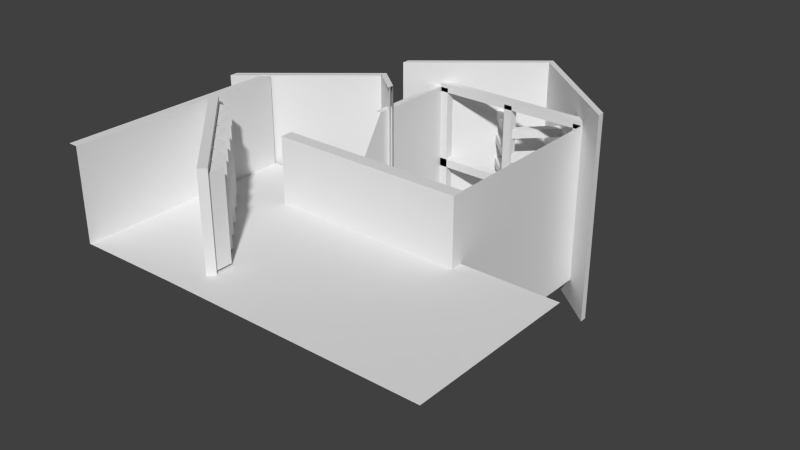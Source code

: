 # Source: house_party.blend  (saved by Blender 2.68.0; exported with 4.5.12 LTS)
import bpy
from mathutils import Matrix  # noqa: F401  (used for matrix-valued properties, if any)

bpy.ops.wm.read_factory_settings(use_empty=True)
scene = bpy.context.scene
scene.name = 'Scene'

# ---- collections
col_collection_1 = bpy.data.collections.new('Collection 1'); scene.collection.children.link(col_collection_1)
col_collection_2 = bpy.data.collections.new('Collection 2'); scene.collection.children.link(col_collection_2)
col_collection_2.hide_render = True
col_collection_2.hide_viewport = True

# ---- world
world_world = bpy.data.worlds.new('World'); scene.world = world_world
world_world.color = (0.05088, 0.05088, 0.05088)
world_world.use_sun_shadow = False
world_world.sun_shadow_jitter_overblur = 0.0
world_world.cycles.sampling_method = 'MANUAL'
world_world.cycles.sample_map_resolution = 256

# ---- meshes
me_circle = bpy.data.meshes.new('Circle')
me_circle.from_pydata([(2.565e-08, 0.7878, 3.576e-08), (-0.1537, 0.7727, 3.576e-08), (-0.3015, 0.7279, 3.576e-08), (-0.4377, 0.6551, 3.576e-08), (-0.5571, 0.5571, 3.576e-08), (-0.6551, 0.4377, 3.576e-08), (-0.7279, 0.3015, 3.576e-08), (-0.7727, 0.1537, 3.576e-08), (-0.7878, 8.723e-08, 3.576e-08), (-0.7727, -0.1537, 3.576e-08), (-0.7279, -0.3015, 3.576e-08), (-0.6551, -0.4377, 3.576e-08), (-0.5571, -0.5571, 3.576e-08), (-0.4377, -0.6551, 3.576e-08), (-0.3015, -0.7279, 3.576e-08), (-0.1537, -0.7727, 3.576e-08), (1.806e-07, -0.7878, 3.576e-08), (0.1537, -0.7727, 3.576e-08), (0.3015, -0.7279, 3.576e-08), (0.4377, -0.6551, 3.576e-08), (0.5571, -0.5571, 3.576e-08), (0.6551, -0.4377, 3.576e-08), (0.7279, -0.3015, 3.576e-08), (0.7727, -0.1537, 3.576e-08), (0.7878, 8.549e-07, 3.576e-08), (0.7727, 0.1537, 3.576e-08), (0.7279, 0.3015, 3.576e-08), (0.6551, 0.4377, 3.576e-08), (0.5571, 0.5571, 3.576e-08), (0.4377, 0.6551, 3.576e-08), (0.3015, 0.7279, 3.576e-08), (0.1537, 0.7727, 3.576e-08), (0.0, 1.0, 0.0), (-0.1951, 0.9808, 0.0), (-0.3827, 0.9239, 0.0), (-0.5556, 0.8315, 0.0), (-0.7071, 0.7071, 0.0), (-0.8315, 0.5556, 0.0), (-0.9239, 0.3827, 0.0), (-0.9808, 0.1951, 0.0), (-1.0, 7.55e-08, 0.0), (-0.9808, -0.1951, 0.0), (-0.9239, -0.3827, 0.0), (-0.8315, -0.5556, 0.0), (-0.7071, -0.7071, 0.0), (-0.5556, -0.8315, 0.0), (-0.3827, -0.9239, 0.0), (-0.1951, -0.9808, 0.0), (3.258e-07, -1.0, 0.0), (0.1951, -0.9808, 0.0), (0.3827, -0.9239, 0.0), (0.5556, -0.8315, 0.0), (0.7071, -0.7071, 0.0), (0.8315, -0.5556, 0.0), (0.9239, -0.3827, 0.0), (0.9808, -0.1951, 0.0), (1.0, 9.656e-07, 0.0), (0.9808, 0.1951, 0.0), (0.9239, 0.3827, 0.0), (0.8315, 0.5556, 0.0), (0.7071, 0.7071, 0.0), (0.5556, 0.8315, 0.0), (0.3827, 0.9239, 0.0), (0.1951, 0.9808, 0.0), (2.629e-08, 0.7878, -1.699e-15), (-0.1537, 0.7727, -1.742e-15), (-0.3015, 0.7279, -1.718e-15), (-0.4377, 0.6551, -1.628e-15), (-0.5571, 0.5571, -1.476e-15), (-0.6551, 0.4377, -1.267e-15), (-0.7279, 0.3015, -1.009e-15), (-0.7727, 0.1537, -7.121e-16), (-0.7878, 1.071e-07, -3.881e-16), (-0.7727, -0.1537, -4.915e-17), (-0.7279, -0.3015, 2.917e-16), (-0.6551, -0.4377, 6.213e-16), (-0.5571, -0.5571, 9.27e-16), (-0.4377, -0.6551, 1.197e-15), (-0.3015, -0.7279, 1.421e-15), (-0.1537, -0.7727, 1.591e-15), (1.8e-07, -0.7878, 1.699e-15), (0.1537, -0.7727, 1.742e-15), (0.3015, -0.7279, 1.718e-15), (0.4377, -0.6551, 1.628e-15), (0.5571, -0.5571, 1.476e-15), (0.6551, -0.4377, 1.267e-15), (0.7279, -0.3015, 1.009e-15), (0.7727, -0.1537, 7.121e-16), (0.7878, 8.34e-07, 3.881e-16), (0.7727, 0.1537, 4.915e-17), (0.7279, 0.3015, -2.917e-16), (0.6551, 0.4377, -6.213e-16), (0.5571, 0.5571, -9.27e-16), (0.4377, 0.6551, -1.197e-15), (0.3015, 0.7279, -1.421e-15), (0.1537, 0.7727, -1.591e-15)], [], [(1, 31, 0), (1, 30, 31), (2, 30, 1), (2, 29, 30), (3, 29, 2), (3, 28, 29), (4, 28, 3), (4, 26, 28), (25, 4, 6), (6, 4, 5), (28, 26, 27), (26, 4, 25), (7, 25, 6), (7, 23, 25), (8, 23, 7), (25, 23, 24), (9, 23, 8), (9, 22, 23), (10, 22, 9), (10, 21, 22), (11, 21, 10), (11, 20, 21), (12, 20, 11), (12, 18, 20), (16, 12, 15), (14, 12, 13), (15, 12, 14), (18, 12, 17), (20, 18, 19), (17, 12, 16), (52, 53, 85, 84), (49, 50, 82, 81), (46, 47, 79, 78), (43, 44, 76, 75), (40, 41, 73, 72), (37, 38, 70, 69), (34, 35, 67, 66), (63, 32, 64, 95), (60, 61, 93, 92), (57, 58, 90, 89), (54, 55, 87, 86), (51, 52, 84, 83), (48, 49, 81, 80), (45, 46, 78, 77), (42, 43, 75, 74), (39, 40, 72, 71), (36, 37, 69, 68), (33, 34, 66, 65), (62, 63, 95, 94), (59, 60, 92, 91), (56, 57, 89, 88), (53, 54, 86, 85), (50, 51, 83, 82), (47, 48, 80, 79), (44, 45, 77, 76), (41, 42, 74, 73), (38, 39, 71, 70), (35, 36, 68, 67), (32, 33, 65, 64), (61, 62, 94, 93), (58, 59, 91, 90), (55, 56, 88, 87)])
_ca = me_circle.color_attributes.new('Col', 'BYTE_COLOR', 'CORNER')
_ca.data.foreach_set('color', [0.2918, 0.05286, 0.2195, 1.0, 0.2918, 0.05127, 0.2195, 1.0, 0.2918, 0.05127, 0.2195, 1.0, 0.2918, 0.05286, 0.2195, 1.0, 0.2918, 0.05127, 0.2195, 1.0, 0.2918, 0.05127, 0.2195, 1.0, 0.2918, 0.05127, 0.2195, 1.0, 0.2918, 0.05127, 0.2195, 1.0, 0.2918, 0.05286, 0.2195, 1.0, 0.2918, 0.05127, 0.2195, 1.0, 0.2918, 0.05127, 0.2195, 1.0, 0.2918, 0.05127, 0.2195, 1.0, 0.2918, 0.05127, 0.2195, 1.0, 0.2918, 0.05127, 0.2195, 1.0, 0.2918, 0.05127, 0.2195, 1.0, 0.2918, 0.05127, 0.2195, 1.0, 0.2918, 0.05127, 0.2195, 1.0, 0.2918, 0.05127, 0.2195, 1.0, 0.305, 0.06848, 0.2346, 1.0, 0.2918, 0.05127, 0.2195, 1.0, 0.2918, 0.05127, 0.2195, 1.0, 0.305, 0.06848, 0.2346, 1.0, 0.2918, 0.05127, 0.2195, 1.0, 0.2918, 0.05127, 0.2195, 1.0, 0.2918, 0.05127, 0.2195, 1.0, 0.305, 0.06848, 0.2346, 1.0, 0.2961, 0.06663, 0.2346, 1.0, 0.2961, 0.06663, 0.2346, 1.0, 0.305, 0.06848, 0.2346, 1.0, 0.3325, 0.0865, 0.2664, 1.0, 0.2918, 0.05127, 0.2195, 1.0, 0.2918, 0.05127, 0.2195, 1.0, 0.2918, 0.05127, 0.2195, 1.0, 0.2918, 0.05127, 0.2195, 1.0, 0.305, 0.06848, 0.2346, 1.0, 0.2918, 0.05127, 0.2195, 1.0, 0.2918, 0.06125, 0.2195, 1.0, 0.2918, 0.05127, 0.2195, 1.0, 0.2961, 0.06663, 0.2346, 1.0, 0.2918, 0.06125, 0.2195, 1.0, 0.3005, 0.05951, 0.2307, 1.0, 0.2918, 0.05127, 0.2195, 1.0, 0.3095, 0.05951, 0.2346, 1.0, 0.3005, 0.05951, 0.2307, 1.0, 0.2918, 0.06125, 0.2195, 1.0, 0.2918, 0.05127, 0.2195, 1.0, 0.3005, 0.05951, 0.2307, 1.0, 0.3005, 0.05781, 0.227, 1.0, 0.2918, 0.05286, 0.2195, 1.0, 0.3005, 0.05951, 0.2307, 1.0, 0.3095, 0.05951, 0.2346, 1.0, 0.2918, 0.05286, 0.2195, 1.0, 0.3005, 0.05781, 0.2346, 1.0, 0.3005, 0.05951, 0.2307, 1.0, 0.2918, 0.05127, 0.2195, 1.0, 0.3005, 0.05781, 0.2346, 1.0, 0.2918, 0.05286, 0.2195, 1.0, 0.2918, 0.05127, 0.2195, 1.0, 0.305, 0.0648, 0.2307, 1.0, 0.3005, 0.05781, 0.2346, 1.0, 0.2918, 0.05127, 0.2195, 1.0, 0.305, 0.0648, 0.2307, 1.0, 0.2918, 0.05127, 0.2195, 1.0, 0.2918, 0.05127, 0.2195, 1.0, 0.2961, 0.05781, 0.227, 1.0, 0.305, 0.0648, 0.2307, 1.0, 0.2918, 0.05127, 0.2195, 1.0, 0.2961, 0.05781, 0.227, 1.0, 0.2918, 0.05127, 0.2195, 1.0, 0.2918, 0.05127, 0.2195, 1.0, 0.3005, 0.05613, 0.227, 1.0, 0.2961, 0.05781, 0.227, 1.0, 0.2918, 0.05127, 0.2195, 1.0, 0.2918, 0.05127, 0.2195, 1.0, 0.2918, 0.05286, 0.2195, 1.0, 0.2918, 0.05127, 0.2195, 1.0, 0.2918, 0.05127, 0.2195, 1.0, 0.2918, 0.05127, 0.2195, 1.0, 0.2918, 0.05286, 0.2195, 1.0, 0.2918, 0.05127, 0.2195, 1.0, 0.2918, 0.05127, 0.2195, 1.0, 0.3005, 0.05613, 0.227, 1.0, 0.2918, 0.05127, 0.2195, 1.0, 0.2918, 0.05127, 0.2195, 1.0, 0.2961, 0.05781, 0.227, 1.0, 0.3005, 0.05613, 0.227, 1.0, 0.3095, 0.06663, 0.2346, 1.0, 0.2918, 0.05127, 0.2195, 1.0, 0.2918, 0.05127, 0.2195, 1.0, 0.2918, 0.05127, 0.2195, 1.0, 0.147, 0.2346, 0.1022, 1.0, 0.147, 0.2346, 0.1022, 1.0, 0.147, 0.2346, 0.1022, 1.0, 0.147, 0.2346, 0.1022, 1.0, 0.147, 0.2346, 0.1022, 1.0, 0.147, 0.2346, 0.1022, 1.0, 0.147, 0.2346, 0.1022, 1.0, 0.147, 0.2346, 0.1022, 1.0, 0.147, 0.2307, 0.1022, 1.0, 0.15, 0.2232, 0.1022, 1.0, 0.147, 0.2346, 0.1022, 1.0, 0.147, 0.2346, 0.1022, 1.0, 0.147, 0.2346, 0.1022, 1.0, 0.147, 0.2307, 0.1022, 1.0, 0.147, 0.2346, 0.1022, 1.0, 0.147, 0.2346, 0.1022, 1.0, 0.147, 0.2346, 0.1022, 1.0, 0.147, 0.2346, 0.1022, 1.0, 0.147, 0.2346, 0.1022, 1.0, 0.147, 0.2346, 0.1022, 1.0, 0.147, 0.2346, 0.1022, 1.0, 0.147, 0.2346, 0.1022, 1.0, 0.147, 0.2346, 0.1022, 1.0, 0.147, 0.2346, 0.1022, 1.0, 0.147, 0.2346, 0.1022, 1.0, 0.147, 0.2307, 0.1022, 1.0, 0.147, 0.2346, 0.1022, 1.0, 0.147, 0.2346, 0.1022, 1.0, 0.147, 0.2307, 0.1022, 1.0, 0.1529, 0.227, 0.107, 1.0, 0.147, 0.2346, 0.1022, 1.0, 0.147, 0.2346, 0.1022, 1.0, 0.147, 0.2346, 0.1022, 1.0, 0.147, 0.2346, 0.1022, 1.0, 0.147, 0.2346, 0.1022, 1.0, 0.147, 0.2346, 0.1022, 1.0, 0.147, 0.2346, 0.1022, 1.0, 0.147, 0.2346, 0.1022, 1.0, 0.147, 0.2346, 0.1022, 1.0, 0.147, 0.2346, 0.1022, 1.0, 0.147, 0.2346, 0.1022, 1.0, 0.147, 0.2346, 0.1022, 1.0, 0.147, 0.2346, 0.1022, 1.0, 0.147, 0.2346, 0.1022, 1.0, 0.147, 0.2346, 0.1022, 1.0, 0.147, 0.2346, 0.1022, 1.0, 0.147, 0.2346, 0.1022, 1.0, 0.147, 0.2346, 0.1022, 1.0, 0.15, 0.2307, 0.1046, 1.0, 0.147, 0.2346, 0.1022, 1.0, 0.147, 0.2346, 0.1022, 1.0, 0.147, 0.2346, 0.1022, 1.0, 0.147, 0.2307, 0.1022, 1.0, 0.147, 0.2307, 0.1022, 1.0, 0.147, 0.2346, 0.1022, 1.0, 0.147, 0.2346, 0.1022, 1.0, 0.147, 0.2346, 0.1022, 1.0, 0.147, 0.2346, 0.1022, 1.0, 0.147, 0.2346, 0.1022, 1.0, 0.147, 0.2346, 0.1022, 1.0, 0.147, 0.2346, 0.1022, 1.0, 0.147, 0.2346, 0.1022, 1.0, 0.147, 0.2346, 0.1022, 1.0, 0.147, 0.2346, 0.1022, 1.0, 0.147, 0.2346, 0.1022, 1.0, 0.147, 0.2346, 0.1022, 1.0, 0.147, 0.2346, 0.1022, 1.0, 0.147, 0.2346, 0.1022, 1.0, 0.147, 0.2346, 0.1022, 1.0, 0.147, 0.2346, 0.1022, 1.0, 0.147, 0.2346, 0.1022, 1.0, 0.147, 0.2346, 0.1022, 1.0, 0.147, 0.2307, 0.1022, 1.0, 0.147, 0.2307, 0.1022, 1.0, 0.147, 0.2346, 0.1022, 1.0, 0.147, 0.2346, 0.1022, 1.0, 0.147, 0.2346, 0.1022, 1.0, 0.147, 0.2346, 0.1022, 1.0, 0.147, 0.2346, 0.1022, 1.0, 0.147, 0.2346, 0.1022, 1.0, 0.147, 0.2346, 0.1022, 1.0, 0.147, 0.2346, 0.1022, 1.0, 0.147, 0.2346, 0.1022, 1.0, 0.147, 0.2346, 0.1022, 1.0, 0.147, 0.2346, 0.1022, 1.0, 0.147, 0.2346, 0.1022, 1.0, 0.147, 0.2346, 0.1022, 1.0, 0.147, 0.2346, 0.1022, 1.0, 0.147, 0.2346, 0.1022, 1.0, 0.147, 0.2346, 0.1022, 1.0, 0.147, 0.2346, 0.1022, 1.0, 0.147, 0.2346, 0.1022, 1.0, 0.15, 0.2232, 0.1022, 1.0, 0.15, 0.2307, 0.1046, 1.0, 0.147, 0.2346, 0.1022, 1.0, 0.147, 0.2346, 0.1022, 1.0, 0.147, 0.2307, 0.1022, 1.0, 0.147, 0.2307, 0.1022, 1.0, 0.147, 0.2346, 0.1022, 1.0, 0.147, 0.2346, 0.1022, 1.0, 0.147, 0.2346, 0.1022, 1.0, 0.147, 0.2346, 0.1022, 1.0, 0.147, 0.2346, 0.1022, 1.0, 0.147, 0.2346, 0.1022, 1.0, 0.147, 0.2346, 0.1022, 1.0, 0.147, 0.2346, 0.1022, 1.0, 0.147, 0.2346, 0.1022, 1.0, 0.147, 0.2346, 0.1022, 1.0, 0.147, 0.2307, 0.1022, 1.0, 0.147, 0.2346, 0.1022, 1.0, 0.147, 0.2346, 0.1022, 1.0, 0.147, 0.2346, 0.1022, 1.0, 0.1529, 0.227, 0.107, 1.0, 0.147, 0.2346, 0.1022, 1.0, 0.147, 0.2346, 0.1022, 1.0, 0.147, 0.2346, 0.1022, 1.0, 0.147, 0.2346, 0.1022, 1.0, 0.147, 0.2307, 0.1022, 1.0, 0.147, 0.2346, 0.1022, 1.0, 0.147, 0.2346, 0.1022, 1.0, 0.147, 0.2346, 0.1022, 1.0, 0.147, 0.2346, 0.1022, 1.0, 0.147, 0.2346, 0.1022, 1.0, 0.147, 0.2346, 0.1022, 1.0, 0.147, 0.2346, 0.1022, 1.0, 0.147, 0.2346, 0.1022, 1.0, 0.147, 0.2346, 0.1022, 1.0, 0.147, 0.2346, 0.1022, 1.0])
me_circle.use_remesh_preserve_volume = False
me_circle.use_remesh_preserve_attributes = False
me_circle.use_mirror_vertex_groups = False
me_circle.update()
me_cube_015 = bpy.data.meshes.new('Cube.015')
me_cube_015.from_pydata([(0.4037, -0.9233, -1.006), (0.4037, -0.2652, -1.006), (0.8281, -0.2652, -1.006), (0.8281, -0.9233, -1.006), (0.4037, -0.9233, -0.9527), (0.4037, -0.2652, -0.9527), (0.8281, -0.2652, -0.9527), (0.8281, -0.9233, -0.9527), (-0.7542, -2.396, 0.2073), (-0.7542, -2.212, 0.2073), (-0.9695, -2.212, 0.2073), (-0.7542, -2.396, 1.273), (-0.7542, -2.212, 1.273), (-0.9695, -2.212, 1.273), (-0.7542, -2.396, 0.2073), (-0.7542, -2.212, 0.2073), (-0.7542, -2.396, 1.273), (-0.7542, -2.212, 1.273), (-0.9818, -2.202, 0.2073), (-0.9818, -2.018, 0.2073), (-1.197, -2.018, 0.2073), (-0.9818, -2.202, 1.273), (-0.9818, -2.018, 1.273), (-1.197, -2.018, 1.273), (-0.9818, -2.202, 0.2073), (-0.9818, -2.018, 0.2073), (-0.9818, -2.202, 1.273), (-0.9818, -2.018, 1.273), (-1.206, -2.014, 0.2073), (-1.206, -1.83, 0.2073), (-1.421, -1.83, 0.2073), (-1.206, -2.014, 1.273), (-1.206, -1.83, 1.273), (-1.421, -1.83, 1.273), (-1.206, -2.014, 0.2073), (-1.206, -1.83, 0.2073), (-1.206, -2.014, 1.273), (-1.206, -1.83, 1.273), (-1.426, -1.819, 0.2073), (-1.426, -1.635, 0.2073), (-1.642, -1.635, 0.2073), (-1.426, -1.819, 1.273), (-1.426, -1.635, 1.273), (-1.642, -1.635, 1.273), (-1.426, -1.819, 0.2073), (-1.426, -1.635, 0.2073), (-1.426, -1.819, 1.273), (-1.426, -1.635, 1.273), (-1.669, -1.612, 0.2073), (-1.669, -1.428, 0.2073), (-1.884, -1.428, 0.2073), (-1.669, -1.612, 1.273), (-1.669, -1.428, 1.273), (-1.884, -1.428, 1.273), (-1.669, -1.612, 0.2073), (-1.669, -1.428, 0.2073), (-1.669, -1.612, 1.273), (-1.669, -1.428, 1.273), (-1.894, -1.43, 0.2073), (-1.894, -1.246, 0.2073), (-2.109, -1.246, 0.2073), (-1.894, -1.43, 1.273), (-1.894, -1.246, 1.273), (-2.109, -1.246, 1.273), (-1.894, -1.43, 0.2073), (-1.894, -1.246, 0.2073), (-1.894, -1.43, 1.273), (-1.894, -1.246, 1.273), (-1.363, 0.7394, -1.301), (1.363, 0.7394, -1.301), (-1.363, 0.7394, 1.301), (1.363, 0.7394, 1.301), (0.0, 1.7, 1.301), (0.0, 1.7, -1.301), (-1.363, 0.8173, -1.301), (1.363, 0.8173, -1.301), (-1.363, 0.8173, 1.301), (1.363, 0.8173, 1.301), (0.0, 1.778, 1.301), (0.0, 1.778, -1.301), (-0.2319, 1.537, -1.301), (-0.2319, 1.537, 1.301), (-0.2319, 1.615, -1.301), (-0.2319, 1.615, 1.301), (0.3391, 1.461, 1.301), (0.3391, 1.461, -1.301), (0.3391, 1.539, 1.301), (0.3391, 1.539, -1.301), (-1.0, -0.9107, -1.0), (-1.0, 1.089, -1.0), (1.0, 1.089, -1.0), (1.0, -0.9107, -1.0), (-1.0, -0.9107, 1.0), (-0.9904, -0.7499, 0.182), (1.0, 1.089, 1.0), (1.0, -0.9107, 1.0), (-1.363, 0.7394, -1.301), (1.363, 0.7394, -1.301), (-1.363, 0.7394, 1.301), (1.363, 0.7394, 1.301), (0.0, 1.7, 1.301), (0.0, 1.7, -1.301), (-0.05458, 0.9822, -0.9946), (-0.05458, 1.071, -0.9946), (0.05001, 1.071, -0.9946), (0.05001, 0.9822, -0.9946), (-0.05458, 0.9822, 0.9946), (-0.05458, 1.071, 0.9946), (0.05001, 1.071, 0.9946), (0.05001, 0.9822, 0.9946), (-0.9959, 0.9822, -0.9946), (-0.9959, 1.071, -0.9946), (-0.8913, 1.071, -0.9946), (-0.8913, 0.9822, -0.9946), (-0.9959, 0.9822, 0.9946), (-0.9959, 1.071, 0.9946), (-0.8913, 1.071, 0.9946), (-0.8913, 0.9822, 0.9946), (0.8867, 0.9822, -0.9946), (0.8867, 1.071, -0.9946), (0.9913, 1.071, -0.9946), (0.9913, 0.9822, -0.9946), (0.8867, 0.9822, 0.9946), (0.8867, 1.071, 0.9946), (0.9913, 1.071, 0.9946), (0.9913, 0.9822, 0.9946), (0.4791, 1.376, -0.05229), (0.4051, 1.439, -0.05229), (0.4051, 1.439, 0.05229), (0.4791, 1.376, 0.05229), (0.05302, 1.012, -0.05229), (-0.02093, 1.075, -0.05229), (-0.02093, 1.075, 0.05229), (0.05302, 1.012, 0.05229), (-0.4784, 1.376, -0.05229), (-0.4045, 1.439, -0.05229), (-0.4045, 1.439, 0.05229), (-0.4784, 1.376, 0.05229), (-0.05237, 1.012, -0.05229), (0.02158, 1.075, -0.05229), (0.02158, 1.075, 0.05229), (-0.05237, 1.012, 0.05229), (0.4791, 1.376, 0.2615), (0.4051, 1.439, 0.2615), (0.4051, 1.439, 0.3661), (0.4791, 1.376, 0.3661), (0.05302, 1.012, 0.2615), (-0.02093, 1.075, 0.2615), (-0.02093, 1.075, 0.3661), (0.05302, 1.012, 0.3661), (-0.4784, 1.376, 0.2615), (-0.4045, 1.439, 0.2615), (-0.4045, 1.439, 0.3661), (-0.4784, 1.376, 0.3661), (-0.05237, 1.012, 0.2615), (0.02158, 1.075, 0.2615), (0.02158, 1.075, 0.3661), (-0.05237, 1.012, 0.3661), (0.4791, 1.376, 0.5752), (0.4051, 1.439, 0.5752), (0.4051, 1.439, 0.6798), (0.4791, 1.376, 0.6798), (0.05302, 1.012, 0.5752), (-0.02093, 1.075, 0.5752), (-0.02093, 1.075, 0.6798), (0.05302, 1.012, 0.6798), (-0.4784, 1.376, 0.5752), (-0.4045, 1.439, 0.5752), (-0.4045, 1.439, 0.6798), (-0.4784, 1.376, 0.6798), (-0.05237, 1.012, 0.5752), (0.02158, 1.075, 0.5752), (0.02158, 1.075, 0.6798), (-0.05237, 1.012, 0.6798), (0.4791, 1.376, -0.3661), (0.4051, 1.439, -0.3661), (0.4051, 1.439, -0.2615), (0.4791, 1.376, -0.2615), (0.05302, 1.012, -0.3661), (-0.02093, 1.075, -0.3661), (-0.02093, 1.075, -0.2615), (0.05302, 1.012, -0.2615), (-0.4784, 1.376, -0.3661), (-0.4045, 1.439, -0.3661), (-0.4045, 1.439, -0.2615), (-0.4784, 1.376, -0.2615), (-0.05237, 1.012, -0.3661), (0.02158, 1.075, -0.3661), (0.02158, 1.075, -0.2615), (-0.05237, 1.012, -0.2615), (0.4791, 1.376, -0.6798), (0.4051, 1.439, -0.6798), (0.4051, 1.439, -0.5752), (0.4791, 1.376, -0.5752), (0.05302, 1.012, -0.6798), (-0.02093, 1.075, -0.6798), (-0.02093, 1.075, -0.5752), (0.05302, 1.012, -0.5752), (-0.4784, 1.376, -0.6798), (-0.4045, 1.439, -0.6798), (-0.4045, 1.439, -0.5752), (-0.4784, 1.376, -0.5752), (-0.05237, 1.012, -0.6798), (0.02158, 1.075, -0.6798), (0.02158, 1.075, -0.5752), (-0.05237, 1.012, -0.5752), (0.4791, 1.376, -0.9936), (0.4051, 1.439, -0.9936), (0.4051, 1.439, -0.889), (0.4791, 1.376, -0.889), (0.05302, 1.012, -0.9936), (-0.02093, 1.075, -0.9936), (-0.02093, 1.075, -0.889), (0.05302, 1.012, -0.889), (-0.4784, 1.376, -0.9936), (-0.4045, 1.439, -0.9936), (-0.4045, 1.439, -0.889), (-0.4784, 1.376, -0.889), (-0.05237, 1.012, -0.9936), (0.02158, 1.075, -0.9936), (0.02158, 1.075, -0.889), (-0.05237, 1.012, -0.889), (-1.002, 0.9822, 0.05229), (-1.002, 1.071, 0.05229), (-1.002, 1.071, -0.05229), (-1.002, 0.9822, -0.05229), (0.9871, 0.9822, 0.05229), (0.9871, 1.071, 0.05229), (0.9871, 1.071, -0.05229), (0.9871, 0.9822, -0.05229), (-1.002, 0.9822, 1.046), (-1.002, 1.071, 1.046), (-1.002, 1.071, 0.9413), (-1.002, 0.9822, 0.9413), (0.9871, 0.9822, 1.046), (0.9871, 1.071, 1.046), (0.9871, 1.071, 0.9413), (0.9871, 0.9822, 0.9413), (-0.9904, -2.294, 0.182), (-1.0, -0.7499, -1.0), (1.0, -0.7499, 1.0), (1.0, -0.7499, -1.0), (-0.9904, -0.4335, 0.182), (-1.0, -0.9107, -0.8129), (1.0, 1.089, -0.8129), (1.0, -0.9107, -0.8129), (-1.068, 0.006065, 1.0), (1.0, -0.7499, -0.8129), (-0.8464, 1.089, -1.0), (-0.8464, -0.9107, 1.0), (-0.8464, -0.9107, -1.0), (-0.8464, -0.7499, -1.0), (-0.8464, -0.9107, -0.8129), (0.8144, -0.9107, -1.0), (0.8144, 1.089, -1.0), (0.8144, -0.9107, 1.0), (0.8144, -0.7499, -1.0), (0.8144, -0.9107, -0.8129), (-1.0, 0.9979, -0.9764), (1.0, 0.9979, -0.9764), (0.0, 1.702, -0.9764), (-0.9904, 0.006065, -0.8129), (-0.9904, 0.006065, -1.0), (-0.9904, 0.006065, 1.0), (-0.9904, -0.9107, -1.0), (-0.9904, 1.089, -1.0), (-0.9904, 1.089, 1.0), (-2.249, -0.4328, 0.1819), (-0.9904, -0.7499, -1.0), (-0.9904, 1.089, -0.8129), (-0.9904, -0.9107, -0.8129), (-0.9904, -0.7499, -0.8129), (-2.249, -2.308, 0.1819), (-1.068, 1.089, 1.0), (-2.249, -0.7636, 0.1819), (-0.9904, 1.089, 0.182), (-2.204, -1.274, 0.1677), (-2.13, -1.211, 0.1677), (-2.13, -1.211, 1.352), (-2.204, -1.274, 1.352), (-0.7958, -2.474, 0.1677), (-0.722, -2.41, 0.1677), (-0.722, -2.41, 1.352), (-0.7958, -2.474, 1.352), (-1.366, -0.9107, 1.0), (-1.366, -0.9107, -0.8129), (-1.366, -1.045, 1.0), (-1.366, -1.045, -0.8129), (1.011, -1.045, 1.0), (1.011, -1.045, -0.8129), (1.011, -0.9107, 1.0), (1.011, -0.9107, -0.8129), (-2.629, -0.6658, -1.301), (-2.629, -0.6658, 1.301), (-1.265, 0.295, 1.301), (-1.265, 0.295, -1.301), (-2.629, -0.5879, -1.301), (-2.629, -0.5879, 1.301), (-2.249, -1.251, 0.1819), (-1.265, 0.3729, 1.301), (-1.265, 0.3729, -1.301), (-1.497, 0.1315, -1.301), (-1.497, 0.1315, 1.301), (-1.497, 0.2095, -1.301), (-1.497, 0.2095, 1.301), (-0.9261, 0.056, 1.301), (-0.9261, 0.056, -1.301), (-0.9261, 0.1339, 1.301), (-0.9261, 0.1339, -1.301), (-2.629, -0.673, -1.301), (-0.9277, 0.09318, -1.301), (-2.629, -0.673, 1.301), (-0.9277, 0.09318, 1.301), (-1.265, 0.2878, 1.301), (-1.265, 0.2878, -1.301), (-2.265, -0.4312, -0.9764), (-0.9824, -0.4312, -0.9764), (-1.265, 0.2734, -0.9764), (-0.9846, 0.1012, -0.9764), (-2.249, -0.4328, 1.296), (-2.249, -2.308, 1.296), (-2.249, -0.7636, 1.296), (-2.249, -1.251, 1.296), (-2.361, -0.4328, 1.296), (-2.361, -2.308, 1.296), (-2.361, -0.7636, 1.296), (-2.361, -1.251, 1.296), (-0.9904, -2.741, 0.182), (-2.249, -2.755, 0.1819), (-2.249, -2.755, 1.296), (-2.361, -2.755, 1.296), (-0.9904, -0.7499, 0.182), (-0.9904, -2.294, 0.182), (-0.9904, -0.9076, 0.182), (-0.9904, -0.9076, -0.8129), (2.196, -2.294, 0.182), (2.196, -2.741, 0.182), (-0.9904, -0.9196, 0.182), (2.196, -0.9196, 0.182)], [(11, 12), (9, 8), (8, 11), (21, 22), (19, 18), (18, 21), (31, 32), (29, 28), (28, 31), (41, 42), (39, 38), (38, 41), (51, 52), (49, 48), (48, 51), (61, 62), (59, 58), (58, 61), (332, 331)], [(4, 5, 1, 0), (5, 6, 2, 1), (6, 7, 3, 2), (7, 4, 0, 3), (0, 1, 2, 3), (7, 6, 5, 4), (12, 9, 10, 13), (13, 16, 17), (16, 14, 15, 17), (22, 19, 20, 23), (23, 26, 27), (26, 24, 25, 27), (32, 29, 30, 33), (33, 36, 37), (36, 34, 35, 37), (42, 39, 40, 43), (43, 46, 47), (46, 44, 45, 47), (52, 49, 50, 53), (53, 56, 57), (56, 54, 55, 57), (62, 59, 60, 63), (63, 66, 67), (66, 64, 65, 67), (86, 77, 75, 87), (83, 78, 79, 82), (71, 69, 75, 77), (81, 72, 78, 83), (84, 71, 77, 86), (80, 68, 74, 82), (85, 73, 79, 87), (68, 70, 76, 74), (76, 83, 82, 74), (70, 81, 83, 76), (73, 80, 82, 79), (78, 86, 87, 79), (72, 84, 86, 78), (69, 85, 87, 75), (247, 241, 91, 245), (252, 250, 88, 243), (256, 241, 90, 254), (100, 101, 97, 99), (98, 96, 101, 100), (106, 107, 103, 102), (107, 108, 104, 103), (108, 109, 105, 104), (109, 106, 102, 105), (102, 103, 104, 105), (109, 108, 107, 106), (114, 115, 111, 110), (115, 116, 112, 111), (116, 117, 113, 112), (117, 114, 110, 113), (110, 111, 112, 113), (117, 116, 115, 114), (122, 123, 119, 118), (123, 124, 120, 119), (124, 125, 121, 120), (125, 122, 118, 121), (118, 119, 120, 121), (125, 124, 123, 122), (130, 131, 127, 126), (131, 132, 128, 127), (132, 133, 129, 128), (133, 130, 126, 129), (126, 127, 128, 129), (133, 132, 131, 130), (138, 139, 135, 134), (139, 140, 136, 135), (140, 141, 137, 136), (141, 138, 134, 137), (134, 135, 136, 137), (141, 140, 139, 138), (146, 147, 143, 142), (147, 148, 144, 143), (148, 149, 145, 144), (149, 146, 142, 145), (142, 143, 144, 145), (149, 148, 147, 146), (154, 155, 151, 150), (155, 156, 152, 151), (156, 157, 153, 152), (157, 154, 150, 153), (150, 151, 152, 153), (157, 156, 155, 154), (162, 163, 159, 158), (163, 164, 160, 159), (164, 165, 161, 160), (165, 162, 158, 161), (158, 159, 160, 161), (165, 164, 163, 162), (170, 171, 167, 166), (171, 172, 168, 167), (172, 173, 169, 168), (173, 170, 166, 169), (166, 167, 168, 169), (173, 172, 171, 170), (178, 179, 175, 174), (179, 180, 176, 175), (180, 181, 177, 176), (181, 178, 174, 177), (174, 175, 176, 177), (181, 180, 179, 178), (186, 187, 183, 182), (187, 188, 184, 183), (188, 189, 185, 184), (189, 186, 182, 185), (182, 183, 184, 185), (189, 188, 187, 186), (194, 195, 191, 190), (195, 196, 192, 191), (196, 197, 193, 192), (197, 194, 190, 193), (190, 191, 192, 193), (197, 196, 195, 194), (202, 203, 199, 198), (203, 204, 200, 199), (204, 205, 201, 200), (205, 202, 198, 201), (198, 199, 200, 201), (205, 204, 203, 202), (210, 211, 207, 206), (211, 212, 208, 207), (212, 213, 209, 208), (213, 210, 206, 209), (206, 207, 208, 209), (213, 212, 211, 210), (218, 219, 215, 214), (219, 220, 216, 215), (220, 221, 217, 216), (221, 218, 214, 217), (214, 215, 216, 217), (221, 220, 219, 218), (226, 227, 223, 222), (227, 228, 224, 223), (228, 229, 225, 224), (229, 226, 222, 225), (222, 223, 224, 225), (229, 228, 227, 226), (234, 235, 231, 230), (235, 236, 232, 231), (236, 237, 233, 232), (237, 234, 230, 233), (230, 231, 232, 233), (237, 236, 235, 234), (263, 242, 275, 266), (244, 90, 241, 247), (253, 91, 241, 256), (240, 247, 245, 95), (249, 252, 243, 92), (274, 298, 238, 93), (94, 244, 247, 240), (257, 253, 250, 252), (239, 251, 248, 89), (88, 250, 251, 239), (255, 257, 252, 249), (251, 256, 254, 248), (250, 253, 256, 251), (245, 91, 253, 257), (95, 245, 257, 255), (260, 258, 259), (93, 271, 261, 242), (271, 268, 262, 261), (261, 262, 265, 269), (270, 264, 268, 271), (242, 261, 269, 275), (93, 242, 267, 274), (263, 266, 273, 246), (280, 276, 277, 281), (281, 277, 278, 282), (282, 278, 279, 283), (283, 279, 276, 280), (276, 279, 278, 277), (283, 280, 281, 282), (92, 243, 285, 284), (284, 285, 287, 286), (286, 287, 289, 288), (288, 289, 291, 290), (304, 299, 300, 303), (302, 294, 299, 304), (301, 292, 296, 303), (306, 295, 300, 308), (292, 293, 297, 296), (297, 304, 303, 296), (293, 302, 304, 297), (295, 301, 303, 300), (299, 307, 308, 300), (294, 305, 307, 299), (313, 314, 310, 312), (311, 309, 314, 313), (317, 315, 316, 318), (272, 238, 298), (298, 274, 321, 322), (298, 322, 320, 272), (274, 267, 319, 321), (321, 319, 323, 325), (322, 326, 324, 320), (322, 321, 325, 326), (320, 324, 330, 329), (238, 272, 328, 327), (272, 320, 329, 328), (271, 93, 333, 334), (238, 327, 336, 335), (238, 335, 338, 337), (286, 288, 290, 284)])
_ca = me_cube_015.color_attributes.new('Col', 'BYTE_COLOR', 'CORNER')
_ca.data.foreach_set('color', [0.4851, 0.2831, 0.1119, 1.0, 0.4735, 0.2623, 0.09759, 1.0, 0.4735, 0.2623, 0.0999, 1.0, 0.4735, 0.2705, 0.09759, 1.0, 0.4735, 0.2623, 0.09759, 1.0, 0.4735, 0.2705, 0.09759, 1.0, 0.4735, 0.2705, 0.0999, 1.0, 0.4735, 0.2623, 0.0999, 1.0, 1.0, 1.0, 1.0, 1.0, 1.0, 1.0, 1.0, 1.0, 1.0, 1.0, 1.0, 1.0, 1.0, 1.0, 1.0, 1.0, 1.0, 1.0, 1.0, 1.0, 1.0, 1.0, 1.0, 1.0, 1.0, 1.0, 1.0, 1.0, 1.0, 1.0, 1.0, 1.0, 0.9823, 0.9823, 0.956, 1.0, 0.4735, 0.2623, 0.0999, 1.0, 1.0, 1.0, 0.956, 1.0, 1.0, 1.0, 1.0, 1.0, 0.4793, 0.2747, 0.1144, 1.0, 0.4735, 0.2705, 0.09759, 1.0, 0.4735, 0.2623, 0.09759, 1.0, 0.4851, 0.2831, 0.1119, 1.0, 0.1845, 0.1812, 0.1845, 1.0, 0.1912, 0.1878, 0.1912, 1.0, 0.04519, 0.04519, 0.04519, 1.0, 0.04519, 0.04519, 0.04667, 1.0, 0.1779, 0.1779, 0.1812, 1.0, 0.1529, 0.15, 0.1559, 1.0, 0.02624, 0.02624, 0.02732, 1.0, 0.05951, 0.05781, 0.06125, 1.0, 0.03955, 0.03955, 0.03955, 1.0, 0.09084, 0.08866, 0.09306, 1.0, 0.0865, 0.08438, 0.08866, 1.0, 0.1845, 0.1812, 0.1845, 1.0, 0.1912, 0.1878, 0.1912, 1.0, 0.04519, 0.04519, 0.04519, 1.0, 0.04519, 0.04519, 0.04667, 1.0, 0.1779, 0.1779, 0.1812, 1.0, 0.1529, 0.15, 0.1559, 1.0, 0.02624, 0.02624, 0.02732, 1.0, 0.05951, 0.05781, 0.06125, 1.0, 0.03955, 0.03955, 0.03955, 1.0, 0.09084, 0.08866, 0.09306, 1.0, 0.0865, 0.08438, 0.08866, 1.0, 0.1845, 0.1812, 0.1845, 1.0, 0.1912, 0.1878, 0.1912, 1.0, 0.04519, 0.04519, 0.04519, 1.0, 0.04519, 0.04519, 0.04667, 1.0, 0.1779, 0.1779, 0.1812, 1.0, 0.1529, 0.15, 0.1559, 1.0, 0.02624, 0.02624, 0.02732, 1.0, 0.05951, 0.05781, 0.06125, 1.0, 0.03955, 0.03955, 0.03955, 1.0, 0.09084, 0.08866, 0.09306, 1.0, 0.0865, 0.08438, 0.08866, 1.0, 0.1845, 0.1812, 0.1845, 1.0, 0.1912, 0.1878, 0.1912, 1.0, 0.04519, 0.04519, 0.04519, 1.0, 0.04519, 0.04519, 0.04667, 1.0, 0.1779, 0.1779, 0.1812, 1.0, 0.1529, 0.15, 0.1559, 1.0, 0.02624, 0.02624, 0.02732, 1.0, 0.05951, 0.05781, 0.06125, 1.0, 0.03955, 0.03955, 0.03955, 1.0, 0.09084, 0.08866, 0.09306, 1.0, 0.0865, 0.08438, 0.08866, 1.0, 0.1845, 0.1812, 0.1845, 1.0, 0.1912, 0.1878, 0.1912, 1.0, 0.04519, 0.04519, 0.04519, 1.0, 0.04519, 0.04519, 0.04667, 1.0, 0.1779, 0.1779, 0.1812, 1.0, 0.1529, 0.15, 0.1559, 1.0, 0.02624, 0.02624, 0.02732, 1.0, 0.05951, 0.05781, 0.06125, 1.0, 0.03955, 0.03955, 0.03955, 1.0, 0.09084, 0.08866, 0.09306, 1.0, 0.0865, 0.08438, 0.08866, 1.0, 0.1845, 0.1812, 0.1845, 1.0, 0.1912, 0.1878, 0.1912, 1.0, 0.04519, 0.04519, 0.04519, 1.0, 0.04519, 0.04519, 0.04667, 1.0, 0.1779, 0.1779, 0.1812, 1.0, 0.1529, 0.15, 0.1559, 1.0, 0.02624, 0.02624, 0.02732, 1.0, 0.05951, 0.05781, 0.06125, 1.0, 0.03955, 0.03955, 0.03955, 1.0, 0.09084, 0.08866, 0.09306, 1.0, 0.0865, 0.08438, 0.08866, 1.0, 0.1651, 0.02732, 0.02843, 1.0, 0.2159, 0.04092, 0.04231, 1.0, 0.2159, 0.0356, 0.03434, 1.0, 0.1651, 0.02732, 0.02843, 1.0, 0.1356, 0.01521, 0.01444, 1.0, 0.1981, 0.02122, 0.02122, 1.0, 0.2423, 0.02315, 0.02315, 1.0, 0.1329, 0.01681, 0.01681, 1.0, 0.2159, 0.04519, 0.04519, 1.0, 0.2159, 0.03434, 0.0382, 1.0, 0.2159, 0.0356, 0.03434, 1.0, 0.2159, 0.04092, 0.04231, 1.0, 0.06663, 0.01096, 0.009721, 1.0, 0.1195, 0.01764, 0.016, 1.0, 0.1981, 0.02029, 0.0185, 1.0, 0.1356, 0.01444, 0.01298, 1.0, 0.09531, 0.01444, 0.01298, 1.0, 0.0999, 0.01298, 0.01161, 1.0, 0.2159, 0.03955, 0.04231, 1.0, 0.1651, 0.02624, 0.02624, 1.0, 1.0, 1.0, 1.0, 1.0, 1.0, 1.0, 1.0, 1.0, 1.0, 1.0, 1.0, 1.0, 1.0, 1.0, 1.0, 1.0, 0.7454, 0.5841, 0.5841, 1.0, 1.0, 1.0, 1.0, 1.0, 1.0, 1.0, 1.0, 1.0, 0.6584, 0.4793, 0.4793, 1.0, 0.09306, 0.01298, 0.01161, 1.0, 0.04374, 0.006995, 0.006512, 1.0, 0.09306, 0.01298, 0.01161, 1.0, 0.09306, 0.01298, 0.01161, 1.0, 0.09306, 0.01298, 0.01161, 1.0, 0.1356, 0.01521, 0.01444, 1.0, 0.1329, 0.01681, 0.01681, 1.0, 0.09306, 0.01298, 0.01161, 1.0, 0.04374, 0.006995, 0.006512, 1.0, 0.06663, 0.01096, 0.009721, 1.0, 0.1356, 0.01444, 0.01298, 1.0, 0.09306, 0.01298, 0.01161, 1.0, 1.0, 1.0, 1.0, 1.0, 1.0, 1.0, 1.0, 1.0, 1.0, 1.0, 1.0, 1.0, 1.0, 1.0, 1.0, 1.0, 0.1981, 0.02122, 0.02122, 1.0, 0.1651, 0.02732, 0.02843, 1.0, 0.1651, 0.02732, 0.02843, 1.0, 0.2423, 0.02315, 0.02315, 1.0, 0.1195, 0.01764, 0.016, 1.0, 0.09531, 0.01444, 0.01298, 1.0, 0.1651, 0.02624, 0.02624, 1.0, 0.1981, 0.02029, 0.0185, 1.0, 0.5395, 0.2961, 0.2961, 1.0, 0.7454, 0.5841, 0.5841, 1.0, 0.6584, 0.4793, 0.4793, 1.0, 0.402, 0.1651, 0.1651, 1.0, 0.1274, 0.3613, 0.4452, 1.0, 0.0999, 0.305, 0.3968, 1.0, 0.07036, 0.2346, 0.3231, 1.0, 0.08022, 0.2542, 0.3515, 1.0, 0.1046, 0.314, 0.3968, 1.0, 0.107, 0.3185, 0.402, 1.0, 0.07036, 0.227, 0.314, 1.0, 0.07421, 0.2462, 0.3278, 1.0, 0.1714, 0.4735, 0.5395, 1.0, 0.0999, 0.305, 0.3968, 1.0, 0.1301, 0.3916, 0.4621, 1.0, 0.1912, 0.5395, 0.6038, 1.0, 0.0331, 0.02956, 0.0356, 1.0, 0.01681, 0.01521, 0.0185, 1.0, 0.1529, 0.1441, 0.1714, 1.0, 0.1878, 0.1746, 0.2086, 1.0, 0.2159, 0.2051, 0.2384, 1.0, 0.1413, 0.1301, 0.162, 1.0, 0.01681, 0.01521, 0.0185, 1.0, 0.0331, 0.02956, 0.0356, 1.0, 0.2346, 0.1022, 0.04971, 1.0, 0.01938, 0.009134, 0.006049, 1.0, 0.2016, 0.07421, 0.03071, 1.0, 0.2195, 0.09306, 0.04092, 1.0, 0.01938, 0.009134, 0.006995, 1.0, 0.02843, 0.016, 0.0137, 1.0, 1.0, 1.0, 1.0, 1.0, 1.0, 1.0, 1.0, 1.0, 0.01938, 0.009134, 0.006995, 1.0, 0.09531, 0.04092, 0.01096, 1.0, 0.1651, 0.08228, 0.0356, 1.0, 0.2086, 0.1248, 0.05448, 1.0, 0.2159, 0.08228, 0.03955, 1.0, 0.2346, 0.09084, 0.04971, 1.0, 0.2195, 0.08228, 0.04092, 1.0, 0.2307, 0.0999, 0.05127, 1.0, 0.4564, 0.314, 0.2623, 1.0, 0.5395, 0.4072, 0.3564, 1.0, 0.4342, 0.2789, 0.2346, 1.0, 0.4125, 0.2705, 0.2086, 1.0, 0.2159, 0.08228, 0.03955, 1.0, 0.01938, 0.009134, 0.006995, 1.0, 0.01938, 0.009134, 0.004391, 1.0, 0.2346, 0.09084, 0.04971, 1.0, 0.2346, 0.1022, 0.04971, 1.0, 0.01938, 0.009134, 0.006049, 1.0, 0.2016, 0.07421, 0.03071, 1.0, 0.2195, 0.09306, 0.04092, 1.0, 0.01938, 0.009134, 0.006995, 1.0, 0.02843, 0.016, 0.0137, 1.0, 1.0, 1.0, 1.0, 1.0, 1.0, 1.0, 1.0, 1.0, 0.01938, 0.009134, 0.006995, 1.0, 0.09531, 0.04092, 0.01096, 1.0, 0.147, 0.08866, 0.04971, 1.0, 0.2086, 0.1248, 0.05613, 1.0, 0.2159, 0.08228, 0.03955, 1.0, 0.2346, 0.09084, 0.04971, 1.0, 0.1195, 0.1329, 0.1329, 1.0, 0.2016, 0.1046, 0.06663, 1.0, 0.4564, 0.314, 0.2623, 1.0, 0.5395, 0.4072, 0.3564, 1.0, 0.4342, 0.2789, 0.2346, 1.0, 0.4125, 0.2705, 0.2086, 1.0, 0.2159, 0.08228, 0.03955, 1.0, 0.01938, 0.009134, 0.006995, 1.0, 0.01938, 0.009134, 0.004391, 1.0, 0.2346, 0.09084, 0.04971, 1.0, 0.2346, 0.1022, 0.04971, 1.0, 0.01938, 0.009134, 0.006049, 1.0, 0.1384, 0.107, 0.08022, 1.0, 0.1022, 0.147, 0.15, 1.0, 0.01938, 0.009134, 0.006995, 1.0, 0.02843, 0.016, 0.0137, 1.0, 1.0, 1.0, 1.0, 1.0, 1.0, 1.0, 1.0, 1.0, 0.01938, 0.009134, 0.006995, 1.0, 0.09531, 0.04092, 0.01096, 1.0, 0.1651, 0.08228, 0.0356, 1.0, 0.2086, 0.1248, 0.05448, 1.0, 0.2159, 0.08228, 0.03955, 1.0, 0.2346, 0.09084, 0.04971, 1.0, 0.1022, 0.1384, 0.15, 1.0, 0.07036, 0.1714, 0.2384, 1.0, 0.4564, 0.314, 0.2623, 1.0, 0.5395, 0.4072, 0.3564, 1.0, 0.4342, 0.2789, 0.2346, 1.0, 0.4125, 0.2705, 0.2086, 1.0, 0.2159, 0.08228, 0.03955, 1.0, 0.01938, 0.009134, 0.006995, 1.0, 0.01938, 0.009134, 0.004391, 1.0, 0.2346, 0.09084, 0.04971, 1.0, 0.2346, 0.1022, 0.04971, 1.0, 0.01938, 0.009134, 0.006049, 1.0, 0.2016, 0.07421, 0.03071, 1.0, 0.2195, 0.09306, 0.04092, 1.0, 0.01938, 0.009134, 0.006995, 1.0, 0.02843, 0.016, 0.0137, 1.0, 1.0, 1.0, 1.0, 1.0, 1.0, 1.0, 1.0, 1.0, 0.01938, 0.009134, 0.006995, 1.0, 0.09531, 0.04092, 0.01096, 1.0, 0.1651, 0.08228, 0.0356, 1.0, 0.2086, 0.1248, 0.05448, 1.0, 0.2159, 0.08228, 0.03955, 1.0, 0.2346, 0.09084, 0.04971, 1.0, 0.2195, 0.08228, 0.04092, 1.0, 0.2307, 0.0999, 0.05127, 1.0, 0.4564, 0.314, 0.2623, 1.0, 0.5395, 0.4072, 0.3564, 1.0, 0.4342, 0.2789, 0.2346, 1.0, 0.4125, 0.2705, 0.2086, 1.0, 0.2159, 0.08228, 0.03955, 1.0, 0.01938, 0.009134, 0.006995, 1.0, 0.01938, 0.009134, 0.004391, 1.0, 0.2346, 0.09084, 0.04971, 1.0, 0.2346, 0.1022, 0.04971, 1.0, 0.01938, 0.009134, 0.006049, 1.0, 0.2016, 0.07421, 0.03071, 1.0, 0.2195, 0.09306, 0.04092, 1.0, 0.01938, 0.009134, 0.006995, 1.0, 0.02843, 0.016, 0.0137, 1.0, 1.0, 1.0, 1.0, 1.0, 1.0, 1.0, 1.0, 1.0, 0.01938, 0.009134, 0.006995, 1.0, 0.09531, 0.04092, 0.01096, 1.0, 0.1651, 0.08228, 0.0356, 1.0, 0.2086, 0.1248, 0.05448, 1.0, 0.2159, 0.08228, 0.03955, 1.0, 0.2346, 0.09084, 0.04971, 1.0, 0.2195, 0.08228, 0.04092, 1.0, 0.2307, 0.0999, 0.05127, 1.0, 0.4564, 0.314, 0.2623, 1.0, 0.5395, 0.4072, 0.3564, 1.0, 0.4342, 0.2789, 0.2346, 1.0, 0.4125, 0.2705, 0.2086, 1.0, 0.2159, 0.08228, 0.03955, 1.0, 0.01938, 0.009134, 0.006995, 1.0, 0.01938, 0.009134, 0.004391, 1.0, 0.2346, 0.09084, 0.04971, 1.0, 0.2346, 0.1022, 0.04971, 1.0, 0.01938, 0.009134, 0.006049, 1.0, 0.2016, 0.07421, 0.03071, 1.0, 0.2195, 0.09306, 0.04092, 1.0, 0.01938, 0.009134, 0.006995, 1.0, 0.02843, 0.016, 0.0137, 1.0, 1.0, 1.0, 1.0, 1.0, 1.0, 1.0, 1.0, 1.0, 0.01938, 0.009134, 0.006995, 1.0, 0.09531, 0.04092, 0.01096, 1.0, 0.1651, 0.08228, 0.0356, 1.0, 0.2086, 0.1248, 0.05448, 1.0, 0.2159, 0.08228, 0.03955, 1.0, 0.2346, 0.09084, 0.04971, 1.0, 0.2195, 0.08228, 0.04092, 1.0, 0.2307, 0.0999, 0.05127, 1.0, 0.4564, 0.314, 0.2623, 1.0, 0.5395, 0.4072, 0.3564, 1.0, 0.4342, 0.2789, 0.2346, 1.0, 0.4125, 0.2705, 0.2086, 1.0, 0.2159, 0.08228, 0.03955, 1.0, 0.01938, 0.009134, 0.006995, 1.0, 0.01938, 0.009134, 0.004391, 1.0, 0.2346, 0.09084, 0.04971, 1.0, 0.2346, 0.1022, 0.04971, 1.0, 0.01938, 0.009134, 0.006049, 1.0, 0.2016, 0.07421, 0.03071, 1.0, 0.2195, 0.09306, 0.04092, 1.0, 0.01938, 0.009134, 0.006995, 1.0, 0.02843, 0.016, 0.0137, 1.0, 1.0, 1.0, 1.0, 1.0, 1.0, 1.0, 1.0, 1.0, 0.01938, 0.009134, 0.006995, 1.0, 0.09531, 0.04092, 0.01096, 1.0, 0.1651, 0.08228, 0.0356, 1.0, 0.2086, 0.1248, 0.05448, 1.0, 0.2159, 0.08228, 0.03955, 1.0, 0.2346, 0.09084, 0.04971, 1.0, 0.2195, 0.08228, 0.04092, 1.0, 0.2307, 0.0999, 0.05127, 1.0, 0.4564, 0.314, 0.2623, 1.0, 0.5395, 0.4072, 0.3564, 1.0, 0.4342, 0.2789, 0.2346, 1.0, 0.4125, 0.2705, 0.2086, 1.0, 0.2159, 0.08228, 0.03955, 1.0, 0.01938, 0.009134, 0.006995, 1.0, 0.01938, 0.009134, 0.004391, 1.0, 0.2346, 0.09084, 0.04971, 1.0, 0.2346, 0.1022, 0.04971, 1.0, 0.01938, 0.009134, 0.006049, 1.0, 0.2016, 0.07421, 0.03071, 1.0, 0.2195, 0.09306, 0.04092, 1.0, 0.01938, 0.009134, 0.006995, 1.0, 0.02843, 0.016, 0.0137, 1.0, 1.0, 1.0, 1.0, 1.0, 1.0, 1.0, 1.0, 1.0, 0.01938, 0.009134, 0.006995, 1.0, 0.09531, 0.04092, 0.01096, 1.0, 0.1651, 0.08228, 0.0356, 1.0, 0.2086, 0.1248, 0.05448, 1.0, 0.2159, 0.08228, 0.03955, 1.0, 0.2346, 0.09084, 0.04971, 1.0, 0.2195, 0.08228, 0.04092, 1.0, 0.2307, 0.0999, 0.05127, 1.0, 0.4564, 0.314, 0.2623, 1.0, 0.5395, 0.4072, 0.3564, 1.0, 0.4342, 0.2789, 0.2346, 1.0, 0.4125, 0.2705, 0.2086, 1.0, 0.2159, 0.08228, 0.03955, 1.0, 0.01938, 0.009134, 0.006995, 1.0, 0.01938, 0.009134, 0.004391, 1.0, 0.2346, 0.09084, 0.04971, 1.0, 0.2346, 0.1022, 0.04971, 1.0, 0.01938, 0.009134, 0.006049, 1.0, 0.2016, 0.07421, 0.03071, 1.0, 0.2195, 0.09306, 0.04092, 1.0, 0.01938, 0.009134, 0.006995, 1.0, 0.02843, 0.016, 0.0137, 1.0, 1.0, 1.0, 1.0, 1.0, 1.0, 1.0, 1.0, 1.0, 0.01938, 0.009134, 0.006995, 1.0, 0.09531, 0.04092, 0.01096, 1.0, 0.1651, 0.08228, 0.0356, 1.0, 0.2086, 0.1248, 0.05448, 1.0, 0.2159, 0.08228, 0.03955, 1.0, 0.2346, 0.09084, 0.04971, 1.0, 0.2195, 0.08228, 0.04092, 1.0, 0.2307, 0.0999, 0.05127, 1.0, 0.4564, 0.314, 0.2623, 1.0, 0.5395, 0.4072, 0.3564, 1.0, 0.4342, 0.2789, 0.2346, 1.0, 0.4125, 0.2705, 0.2086, 1.0, 0.2159, 0.08228, 0.03955, 1.0, 0.01938, 0.009134, 0.006995, 1.0, 0.01938, 0.009134, 0.004391, 1.0, 0.2346, 0.09084, 0.04971, 1.0, 0.2346, 0.1022, 0.04971, 1.0, 0.01938, 0.009134, 0.006049, 1.0, 0.2016, 0.07421, 0.03071, 1.0, 0.2195, 0.09306, 0.04092, 1.0, 0.01938, 0.009134, 0.006995, 1.0, 0.02843, 0.016, 0.0137, 1.0, 1.0, 1.0, 1.0, 1.0, 1.0, 1.0, 1.0, 1.0, 0.01938, 0.009134, 0.006995, 1.0, 0.09531, 0.04092, 0.01096, 1.0, 0.1651, 0.08228, 0.0356, 1.0, 0.2086, 0.1248, 0.05448, 1.0, 0.2159, 0.08228, 0.03955, 1.0, 0.2346, 0.09084, 0.04971, 1.0, 0.2195, 0.08228, 0.04092, 1.0, 0.2307, 0.0999, 0.05127, 1.0, 0.4564, 0.314, 0.2623, 1.0, 0.5395, 0.4072, 0.3564, 1.0, 0.4342, 0.2789, 0.2346, 1.0, 0.4125, 0.2705, 0.2086, 1.0, 0.2159, 0.08228, 0.03955, 1.0, 0.01938, 0.009134, 0.006995, 1.0, 0.01938, 0.009134, 0.004391, 1.0, 0.2346, 0.09084, 0.04971, 1.0, 0.2346, 0.1022, 0.04971, 1.0, 0.01938, 0.009134, 0.006049, 1.0, 0.2016, 0.07421, 0.03071, 1.0, 0.2195, 0.09306, 0.04092, 1.0, 0.01938, 0.009134, 0.006995, 1.0, 0.02843, 0.016, 0.0137, 1.0, 1.0, 1.0, 1.0, 1.0, 1.0, 1.0, 1.0, 1.0, 0.01938, 0.009134, 0.006995, 1.0, 0.09531, 0.04092, 0.01096, 1.0, 0.1651, 0.08228, 0.0356, 1.0, 0.2086, 0.1248, 0.05448, 1.0, 0.2159, 0.08228, 0.03955, 1.0, 0.2346, 0.09084, 0.04971, 1.0, 0.2195, 0.08228, 0.04092, 1.0, 0.2307, 0.0999, 0.05127, 1.0, 0.4564, 0.314, 0.2623, 1.0, 0.5395, 0.4072, 0.3564, 1.0, 0.4342, 0.2789, 0.2346, 1.0, 0.4125, 0.2705, 0.2086, 1.0, 0.2159, 0.08228, 0.03955, 1.0, 0.01938, 0.009134, 0.006995, 1.0, 0.01938, 0.009134, 0.004391, 1.0, 0.2346, 0.09084, 0.04971, 1.0, 0.2346, 0.1022, 0.04971, 1.0, 0.01938, 0.009134, 0.006049, 1.0, 0.2016, 0.07421, 0.03071, 1.0, 0.2195, 0.09306, 0.04092, 1.0, 0.01938, 0.009134, 0.006995, 1.0, 0.02843, 0.016, 0.0137, 1.0, 1.0, 1.0, 1.0, 1.0, 1.0, 1.0, 1.0, 1.0, 0.01938, 0.009134, 0.006995, 1.0, 0.09531, 0.04092, 0.01096, 1.0, 0.1651, 0.08228, 0.0356, 1.0, 0.2086, 0.1248, 0.05448, 1.0, 0.2159, 0.08228, 0.03955, 1.0, 0.2346, 0.09084, 0.04971, 1.0, 0.2195, 0.08228, 0.04092, 1.0, 0.2307, 0.0999, 0.05127, 1.0, 0.4564, 0.314, 0.2623, 1.0, 0.5395, 0.4072, 0.3564, 1.0, 0.4342, 0.2789, 0.2346, 1.0, 0.4125, 0.2705, 0.2086, 1.0, 0.2159, 0.08228, 0.03955, 1.0, 0.01938, 0.009134, 0.006995, 1.0, 0.01938, 0.009134, 0.004391, 1.0, 0.2346, 0.09084, 0.04971, 1.0, 0.2346, 0.1022, 0.04971, 1.0, 0.01938, 0.009134, 0.006049, 1.0, 0.2016, 0.07421, 0.03071, 1.0, 0.2195, 0.09306, 0.04092, 1.0, 0.01938, 0.009134, 0.006995, 1.0, 0.02843, 0.016, 0.0137, 1.0, 1.0, 1.0, 1.0, 1.0, 1.0, 1.0, 1.0, 1.0, 0.01938, 0.009134, 0.006995, 1.0, 0.09531, 0.04092, 0.01096, 1.0, 0.1651, 0.08228, 0.0356, 1.0, 0.2086, 0.1248, 0.05448, 1.0, 0.2159, 0.08228, 0.03955, 1.0, 0.2346, 0.09084, 0.04971, 1.0, 0.2195, 0.08228, 0.04092, 1.0, 0.2307, 0.0999, 0.05127, 1.0, 0.4564, 0.314, 0.2623, 1.0, 0.5395, 0.4072, 0.3564, 1.0, 0.4342, 0.2789, 0.2346, 1.0, 0.4125, 0.2705, 0.2086, 1.0, 0.2159, 0.08228, 0.03955, 1.0, 0.01938, 0.009134, 0.006995, 1.0, 0.01938, 0.009134, 0.004391, 1.0, 0.2346, 0.09084, 0.04971, 1.0, 0.2346, 0.1022, 0.04971, 1.0, 0.01938, 0.009134, 0.006049, 1.0, 0.2016, 0.07421, 0.03071, 1.0, 0.2195, 0.09306, 0.04092, 1.0, 0.01938, 0.009134, 0.006995, 1.0, 0.02843, 0.016, 0.0137, 1.0, 1.0, 1.0, 1.0, 1.0, 1.0, 1.0, 1.0, 1.0, 0.01938, 0.009134, 0.006995, 1.0, 0.09531, 0.04092, 0.01096, 1.0, 0.1651, 0.08228, 0.0356, 1.0, 0.2086, 0.1248, 0.05448, 1.0, 0.2159, 0.08228, 0.03955, 1.0, 0.2346, 0.09084, 0.04971, 1.0, 0.2195, 0.08228, 0.04092, 1.0, 0.2307, 0.0999, 0.05127, 1.0, 0.4564, 0.314, 0.2623, 1.0, 0.5395, 0.4072, 0.3564, 1.0, 0.4342, 0.2789, 0.2346, 1.0, 0.4125, 0.2705, 0.2086, 1.0, 0.2159, 0.08228, 0.03955, 1.0, 0.01938, 0.009134, 0.006995, 1.0, 0.01938, 0.009134, 0.004391, 1.0, 0.2346, 0.09084, 0.04971, 1.0, 0.2346, 0.1022, 0.04971, 1.0, 0.01938, 0.009134, 0.006049, 1.0, 0.2016, 0.07421, 0.03071, 1.0, 0.2195, 0.09306, 0.04092, 1.0, 0.01938, 0.009134, 0.006995, 1.0, 0.02843, 0.016, 0.0137, 1.0, 1.0, 1.0, 1.0, 1.0, 1.0, 1.0, 1.0, 1.0, 0.01938, 0.009134, 0.006995, 1.0, 0.09531, 0.04092, 0.01096, 1.0, 0.1651, 0.08228, 0.0356, 1.0, 0.2086, 0.1248, 0.05448, 1.0, 0.2159, 0.08228, 0.03955, 1.0, 0.2346, 0.09084, 0.04971, 1.0, 0.2195, 0.08228, 0.04092, 1.0, 0.2307, 0.0999, 0.05127, 1.0, 0.4564, 0.314, 0.2623, 1.0, 0.5395, 0.4072, 0.3564, 1.0, 0.4342, 0.2789, 0.2346, 1.0, 0.4125, 0.2705, 0.2086, 1.0, 0.2159, 0.08228, 0.03955, 1.0, 0.01938, 0.009134, 0.006995, 1.0, 0.01938, 0.009134, 0.004391, 1.0, 0.2346, 0.09084, 0.04971, 1.0, 0.2346, 0.1022, 0.04971, 1.0, 0.01938, 0.009134, 0.006049, 1.0, 0.2016, 0.07421, 0.03071, 1.0, 0.2195, 0.09306, 0.04092, 1.0, 0.01938, 0.009134, 0.006995, 1.0, 0.02843, 0.016, 0.0137, 1.0, 1.0, 1.0, 1.0, 1.0, 1.0, 1.0, 1.0, 1.0, 0.01938, 0.009134, 0.006995, 1.0, 0.09531, 0.04092, 0.01096, 1.0, 0.1651, 0.08228, 0.0356, 1.0, 0.2086, 0.1248, 0.05448, 1.0, 0.2159, 0.08228, 0.03955, 1.0, 0.2346, 0.09084, 0.04971, 1.0, 0.2195, 0.08228, 0.04092, 1.0, 0.2307, 0.0999, 0.05127, 1.0, 0.4564, 0.314, 0.2623, 1.0, 0.5395, 0.4072, 0.3564, 1.0, 0.4342, 0.2789, 0.2346, 1.0, 0.4125, 0.2705, 0.2086, 1.0, 0.2159, 0.08228, 0.03955, 1.0, 0.01938, 0.009134, 0.006995, 1.0, 0.01938, 0.009134, 0.004391, 1.0, 0.2346, 0.09084, 0.04971, 1.0, 0.2346, 0.1022, 0.04971, 1.0, 0.01938, 0.009134, 0.006049, 1.0, 0.2016, 0.07421, 0.03071, 1.0, 0.2195, 0.09306, 0.04092, 1.0, 0.01938, 0.009134, 0.006995, 1.0, 0.02843, 0.016, 0.0137, 1.0, 1.0, 1.0, 1.0, 1.0, 1.0, 1.0, 1.0, 1.0, 0.01938, 0.009134, 0.006995, 1.0, 0.09531, 0.04092, 0.01096, 1.0, 0.1651, 0.08228, 0.0356, 1.0, 0.2086, 0.1248, 0.05448, 1.0, 0.2159, 0.08228, 0.03955, 1.0, 0.2346, 0.09084, 0.04971, 1.0, 0.2195, 0.08228, 0.04092, 1.0, 0.2307, 0.0999, 0.05127, 1.0, 0.4564, 0.314, 0.2623, 1.0, 0.5395, 0.4072, 0.3564, 1.0, 0.4342, 0.2789, 0.2346, 1.0, 0.4125, 0.2705, 0.2086, 1.0, 0.2159, 0.08228, 0.03955, 1.0, 0.01938, 0.009134, 0.006995, 1.0, 0.01938, 0.009134, 0.004391, 1.0, 0.2346, 0.09084, 0.04971, 1.0, 0.314, 0.624, 0.6724, 1.0, 0.2307, 0.5089, 0.5711, 1.0, 0.3005, 0.6172, 0.6654, 1.0, 0.3467, 0.6445, 0.6939, 1.0, 0.2423, 0.5841, 0.624, 1.0, 0.1301, 0.3916, 0.4621, 1.0, 0.0999, 0.305, 0.3968, 1.0, 0.1274, 0.3613, 0.4452, 1.0, 0.1301, 0.3613, 0.4397, 1.0, 0.07036, 0.2346, 0.3231, 1.0, 0.0999, 0.305, 0.3968, 1.0, 0.1714, 0.4735, 0.5395, 1.0, 0.2232, 0.5457, 0.5972, 1.0, 0.1274, 0.3613, 0.4452, 1.0, 0.08022, 0.2542, 0.3515, 1.0, 0.06663, 0.2195, 0.314, 1.0, 0.1559, 0.4452, 0.5029, 1.0, 0.1046, 0.314, 0.3968, 1.0, 0.07421, 0.2462, 0.3278, 1.0, 0.09306, 0.2874, 0.3763, 1.0, 0.09759, 0.2159, 0.2462, 1.0, 0.1301, 0.2705, 0.305, 1.0, 0.1714, 0.4179, 0.491, 1.0, 0.1714, 0.4179, 0.491, 1.0, 0.3231, 0.6445, 0.6795, 1.0, 0.2423, 0.5841, 0.624, 1.0, 0.1274, 0.3613, 0.4452, 1.0, 0.2232, 0.5457, 0.5972, 1.0, 0.1046, 0.3095, 0.4072, 1.0, 0.1195, 0.3613, 0.4397, 1.0, 0.107, 0.3185, 0.402, 1.0, 0.1046, 0.314, 0.3968, 1.0, 0.08022, 0.2623, 0.3467, 1.0, 0.2159, 0.5583, 0.6172, 1.0, 0.1981, 0.5647, 0.6172, 1.0, 0.1746, 0.5149, 0.5647, 1.0, 0.07036, 0.227, 0.314, 1.0, 0.1119, 0.3185, 0.402, 1.0, 0.2159, 0.5583, 0.6172, 1.0, 0.08022, 0.2623, 0.3467, 1.0, 0.2051, 0.5647, 0.6172, 1.0, 0.1046, 0.3095, 0.4072, 1.0, 0.1046, 0.314, 0.3968, 1.0, 0.1559, 0.4452, 0.5029, 1.0, 0.2159, 0.5583, 0.6172, 1.0, 0.1714, 0.4735, 0.5395, 1.0, 0.1912, 0.5395, 0.6038, 1.0, 0.1981, 0.5647, 0.6172, 1.0, 0.1119, 0.3185, 0.402, 1.0, 0.1301, 0.3613, 0.4397, 1.0, 0.1714, 0.4735, 0.5395, 1.0, 0.2159, 0.5583, 0.6172, 1.0, 0.07819, 0.2542, 0.3515, 1.0, 0.07036, 0.2346, 0.3231, 1.0, 0.1195, 0.3613, 0.4397, 1.0, 0.1046, 0.3095, 0.4072, 1.0, 0.06663, 0.2195, 0.314, 1.0, 0.07819, 0.2542, 0.3515, 1.0, 0.1046, 0.3095, 0.4072, 1.0, 0.2051, 0.5647, 0.6172, 1.0, 0.0382, 0.08022, 0.1441, 1.0, 0.2874, 0.4125, 0.491, 1.0, 0.1144, 0.2705, 0.3663, 1.0, 0.1714, 0.4179, 0.491, 1.0, 0.08866, 0.2705, 0.3564, 1.0, 0.162, 0.4125, 0.4851, 1.0, 0.2307, 0.5089, 0.5711, 1.0, 0.08866, 0.2705, 0.3564, 1.0, 0.08022, 0.2623, 0.3467, 1.0, 0.1221, 0.3763, 0.4452, 1.0, 0.162, 0.4125, 0.4851, 1.0, 0.162, 0.4125, 0.4851, 1.0, 0.1221, 0.3763, 0.4452, 1.0, 0.1746, 0.5149, 0.5647, 1.0, 0.2623, 0.5972, 0.6445, 1.0, 0.07421, 0.2462, 0.3278, 1.0, 0.07036, 0.227, 0.314, 1.0, 0.08022, 0.2623, 0.3467, 1.0, 0.08866, 0.2705, 0.3564, 1.0, 0.2307, 0.5089, 0.5711, 1.0, 0.162, 0.4125, 0.4851, 1.0, 0.2623, 0.5972, 0.6445, 1.0, 0.3005, 0.6172, 0.6654, 1.0, 0.1714, 0.4179, 0.491, 1.0, 0.2307, 0.5089, 0.5711, 1.0, 0.2307, 0.5089, 0.5711, 1.0, 0.09531, 0.2159, 0.2462, 1.0, 0.314, 0.624, 0.6724, 1.0, 0.3467, 0.6445, 0.6939, 1.0, 0.3467, 0.6445, 0.6939, 1.0, 0.314, 0.624, 0.6724, 1.0, 0.2346, 0.1022, 0.04971, 1.0, 0.1413, 0.06125, 0.02956, 1.0, 0.07227, 0.0356, 0.01681, 1.0, 0.01938, 0.009134, 0.006049, 1.0, 0.01938, 0.009134, 0.006995, 1.0, 0.09759, 0.05448, 0.0319, 1.0, 0.09531, 0.05286, 0.02956, 1.0, 0.02843, 0.016, 0.0137, 1.0, 0.01938, 0.009134, 0.006995, 1.0, 0.2086, 0.1248, 0.05448, 1.0, 0.1651, 0.08228, 0.0356, 1.0, 0.09531, 0.04092, 0.01096, 1.0, 0.2159, 0.08228, 0.03955, 1.0, 0.2307, 0.0999, 0.05127, 1.0, 0.2195, 0.08228, 0.04092, 1.0, 0.2346, 0.09084, 0.04971, 1.0, 0.4564, 0.314, 0.2623, 1.0, 0.4125, 0.2705, 0.2086, 1.0, 0.4342, 0.2789, 0.2346, 1.0, 0.5395, 0.4072, 0.3564, 1.0, 0.2159, 0.08228, 0.03955, 1.0, 0.2346, 0.09084, 0.04971, 1.0, 0.01938, 0.009134, 0.004391, 1.0, 0.01938, 0.009134, 0.006995, 1.0, 0.09306, 0.2874, 0.3763, 1.0, 0.07421, 0.2462, 0.3278, 1.0, 0.07421, 0.2462, 0.3278, 1.0, 0.09306, 0.2874, 0.3763, 1.0, 0.09306, 0.2874, 0.3763, 1.0, 0.07421, 0.2462, 0.3278, 1.0, 0.07421, 0.2462, 0.3278, 1.0, 0.09306, 0.2874, 0.3763, 1.0, 0.09306, 0.2874, 0.3763, 1.0, 0.07421, 0.2462, 0.3278, 1.0, 0.07421, 0.2462, 0.3278, 1.0, 0.09306, 0.2874, 0.3763, 1.0, 0.09306, 0.2874, 0.3763, 1.0, 0.07421, 0.2462, 0.3278, 1.0, 0.07421, 0.2462, 0.3278, 1.0, 0.09306, 0.2874, 0.3763, 1.0, 0.1356, 0.01521, 0.01444, 1.0, 0.1981, 0.02122, 0.02122, 1.0, 0.2423, 0.02315, 0.02315, 1.0, 0.1329, 0.01681, 0.01681, 1.0, 0.06663, 0.01096, 0.009721, 1.0, 0.1195, 0.01764, 0.016, 1.0, 0.1981, 0.02029, 0.0185, 1.0, 0.1356, 0.01444, 0.01298, 1.0, 1.0, 1.0, 1.0, 1.0, 1.0, 1.0, 1.0, 1.0, 1.0, 1.0, 1.0, 1.0, 1.0, 1.0, 1.0, 1.0, 0.7454, 0.5841, 0.5841, 1.0, 1.0, 1.0, 1.0, 1.0, 1.0, 1.0, 1.0, 1.0, 0.6584, 0.4793, 0.4793, 1.0, 0.09306, 0.01298, 0.01161, 1.0, 0.04374, 0.006995, 0.006512, 1.0, 0.09306, 0.01298, 0.01161, 1.0, 0.09306, 0.01298, 0.01161, 1.0, 0.09306, 0.01298, 0.01161, 1.0, 0.1356, 0.01521, 0.01444, 1.0, 0.1329, 0.01681, 0.01681, 1.0, 0.09306, 0.01298, 0.01161, 1.0, 0.04374, 0.006995, 0.006512, 1.0, 0.06663, 0.01096, 0.009721, 1.0, 0.1356, 0.01444, 0.01298, 1.0, 0.09306, 0.01298, 0.01161, 1.0, 1.0, 1.0, 1.0, 1.0, 1.0, 1.0, 1.0, 1.0, 1.0, 1.0, 1.0, 1.0, 1.0, 1.0, 1.0, 1.0, 0.1981, 0.02122, 0.02122, 1.0, 0.1651, 0.02732, 0.02843, 1.0, 0.1651, 0.02732, 0.02843, 1.0, 0.2423, 0.02315, 0.02315, 1.0, 0.1195, 0.01764, 0.016, 1.0, 0.09531, 0.01444, 0.01298, 1.0, 0.1651, 0.02624, 0.02624, 1.0, 0.1981, 0.02029, 0.0185, 1.0, 0.0331, 0.02956, 0.0356, 1.0, 0.01681, 0.01521, 0.0185, 1.0, 0.01681, 0.01521, 0.0185, 1.0, 0.0331, 0.02956, 0.0356, 1.0, 0.2159, 0.2051, 0.2384, 1.0, 0.1413, 0.1301, 0.162, 1.0, 0.01681, 0.01521, 0.0185, 1.0, 0.0331, 0.02956, 0.0356, 1.0, 0.0382, 0.08022, 0.1441, 1.0, 0.2874, 0.4125, 0.491, 1.0, 0.1144, 0.2705, 0.3663, 1.0, 0.07036, 0.159, 0.2384, 1.0, 0.016, 0.02732, 0.02956, 1.0, 0.08228, 0.2664, 0.3515, 1.0, 0.1301, 0.2705, 0.305, 1.0, 0.1301, 0.2705, 0.305, 1.0, 0.09759, 0.2159, 0.2462, 1.0, 0.1046, 0.2159, 0.2423, 1.0, 0.1356, 0.2705, 0.305, 1.0, 0.1301, 0.2705, 0.305, 1.0, 0.1356, 0.2705, 0.305, 1.0, 0.06663, 0.15, 0.1714, 1.0, 0.016, 0.02732, 0.02956, 1.0, 0.09531, 0.2159, 0.2462, 1.0, 0.2307, 0.5089, 0.5711, 1.0, 0.2789, 0.6308, 0.7011, 1.0, 0.08438, 0.1912, 0.2159, 1.0, 0.08438, 0.1912, 0.2159, 1.0, 0.2789, 0.6308, 0.7011, 1.0, 0.2705, 0.5972, 0.6795, 1.0, 0.2789, 0.6172, 0.7084, 1.0, 0.1356, 0.2705, 0.305, 1.0, 0.1384, 0.2918, 0.3325, 1.0, 0.2423, 0.5647, 0.6514, 1.0, 0.06663, 0.15, 0.1714, 1.0, 0.1356, 0.2705, 0.305, 1.0, 0.1046, 0.2159, 0.2423, 1.0, 0.2789, 0.6172, 0.7084, 1.0, 0.1384, 0.2918, 0.3325, 1.0, 0.06663, 0.15, 0.1714, 1.0, 0.2423, 0.5647, 0.6514, 1.0, 0.2423, 0.5647, 0.6514, 1.0, 0.06663, 0.15, 0.1714, 1.0, 0.08228, 0.2664, 0.3515, 1.0, 0.016, 0.02732, 0.02956, 1.0, 0.016, 0.02732, 0.02956, 1.0, 0.08228, 0.2664, 0.3515, 1.0, 0.016, 0.02732, 0.02956, 1.0, 0.06663, 0.15, 0.1714, 1.0, 0.06663, 0.15, 0.1714, 1.0, 0.016, 0.02732, 0.02956, 1.0, 0.08866, 0.2705, 0.3564, 1.0, 0.1714, 0.4179, 0.491, 1.0, 0.1714, 0.4179, 0.491, 1.0, 0.08866, 0.2705, 0.3564, 1.0, 0.08228, 0.2664, 0.3515, 1.0, 0.08228, 0.2664, 0.3515, 1.0, 0.08228, 0.2664, 0.3515, 1.0, 0.08228, 0.2664, 0.3515, 1.0, 0.08228, 0.2664, 0.3515, 1.0, 0.08228, 0.2664, 0.3515, 1.0, 0.08228, 0.2664, 0.3515, 1.0, 0.08228, 0.2664, 0.3515, 1.0, 0.09306, 0.2874, 0.3763, 1.0, 0.09306, 0.2874, 0.3763, 1.0, 1.0, 1.0, 1.0, 1.0, 0.09306, 0.2874, 0.3763, 1.0])
me_cube_015.use_remesh_preserve_volume = False
me_cube_015.use_remesh_preserve_attributes = False
me_cube_015.use_mirror_vertex_groups = False
me_cube_015.update()
me_cube_012 = bpy.data.meshes.new('Cube.012')
me_cube_012.from_pydata([(-1.197, -2.018, 1.273), (-0.9818, -2.202, 1.273), (-0.9818, -2.018, 1.273)], [], [(0, 1, 2)])
_ca = me_cube_012.color_attributes.new('Col', 'BYTE_COLOR', 'CORNER')
_ca.data.foreach_set('color', [0.1779, 0.1779, 0.1812, 1.0, 0.1529, 0.15, 0.1559, 1.0, 0.02624, 0.02624, 0.02732, 1.0])
me_cube_012.use_remesh_preserve_volume = False
me_cube_012.use_remesh_preserve_attributes = False
me_cube_012.use_mirror_vertex_groups = False
me_cube_012.update()
me_cube_011 = bpy.data.meshes.new('Cube.011')
me_cube_011.from_pydata([(-1.421, -1.83, 1.273), (-1.206, -2.014, 1.273), (-1.206, -1.83, 1.273)], [], [(0, 1, 2)])
_ca = me_cube_011.color_attributes.new('Col', 'BYTE_COLOR', 'CORNER')
_ca.data.foreach_set('color', [0.1779, 0.1779, 0.1812, 1.0, 0.1529, 0.15, 0.1559, 1.0, 0.02624, 0.02624, 0.02732, 1.0])
me_cube_011.use_remesh_preserve_volume = False
me_cube_011.use_remesh_preserve_attributes = False
me_cube_011.use_mirror_vertex_groups = False
me_cube_011.update()
me_cube_010 = bpy.data.meshes.new('Cube.010')
me_cube_010.from_pydata([(-1.642, -1.635, 1.273), (-1.426, -1.819, 1.273), (-1.426, -1.635, 1.273)], [], [(0, 1, 2)])
_ca = me_cube_010.color_attributes.new('Col', 'BYTE_COLOR', 'CORNER')
_ca.data.foreach_set('color', [0.1779, 0.1779, 0.1812, 1.0, 0.1529, 0.15, 0.1559, 1.0, 0.02624, 0.02624, 0.02732, 1.0])
me_cube_010.use_remesh_preserve_volume = False
me_cube_010.use_remesh_preserve_attributes = False
me_cube_010.use_mirror_vertex_groups = False
me_cube_010.update()
me_cube_009 = bpy.data.meshes.new('Cube.009')
me_cube_009.from_pydata([(-1.884, -1.428, 1.273), (-1.669, -1.612, 1.273), (-1.669, -1.428, 1.273)], [], [(0, 1, 2)])
_ca = me_cube_009.color_attributes.new('Col', 'BYTE_COLOR', 'CORNER')
_ca.data.foreach_set('color', [0.1779, 0.1779, 0.1812, 1.0, 0.1529, 0.15, 0.1559, 1.0, 0.02624, 0.02624, 0.02732, 1.0])
me_cube_009.use_remesh_preserve_volume = False
me_cube_009.use_remesh_preserve_attributes = False
me_cube_009.use_mirror_vertex_groups = False
me_cube_009.update()
me_cube_008 = bpy.data.meshes.new('Cube.008')
me_cube_008.from_pydata([(-2.109, -1.246, 1.273), (-1.894, -1.43, 1.273), (-1.894, -1.246, 1.273)], [], [(0, 1, 2)])
_ca = me_cube_008.color_attributes.new('Col', 'BYTE_COLOR', 'CORNER')
_ca.data.foreach_set('color', [0.1779, 0.1779, 0.1812, 1.0, 0.1529, 0.15, 0.1559, 1.0, 0.02624, 0.02624, 0.02732, 1.0])
me_cube_008.use_remesh_preserve_volume = False
me_cube_008.use_remesh_preserve_attributes = False
me_cube_008.use_mirror_vertex_groups = False
me_cube_008.update()
me_cube_007 = bpy.data.meshes.new('Cube.007')
me_cube_007.from_pydata([(-2.13, -1.211, 1.352), (-2.204, -1.274, 1.352), (-0.722, -2.41, 1.352), (-0.7958, -2.474, 1.352)], [], [(2, 0, 1, 3)])
_ca = me_cube_007.color_attributes.new('Col', 'BYTE_COLOR', 'CORNER')
_ca.data.foreach_set('color', [0.01938, 0.009134, 0.006995, 1.0, 0.2086, 0.1248, 0.05448, 1.0, 0.1651, 0.08228, 0.0356, 1.0, 0.09531, 0.04092, 0.01096, 1.0])
me_cube_007.use_remesh_preserve_volume = False
me_cube_007.use_remesh_preserve_attributes = False
me_cube_007.use_mirror_vertex_groups = False
me_cube_007.update()
me_cube_006 = bpy.data.meshes.new('Cube.006')
me_cube_006.from_pydata([(-0.05458, 0.9822, 0.9946), (-0.05458, 1.071, 0.9946), (0.05001, 1.071, 0.9946), (0.05001, 0.9822, 0.9946)], [], [(3, 2, 1, 0)])
_ca = me_cube_006.color_attributes.new('Col', 'BYTE_COLOR', 'CORNER')
_ca.data.foreach_set('color', [0.2159, 0.08228, 0.03955, 1.0, 0.01938, 0.009134, 0.006995, 1.0, 0.01938, 0.009134, 0.004391, 1.0, 0.2346, 0.09084, 0.04971, 1.0])
me_cube_006.use_remesh_preserve_volume = False
me_cube_006.use_remesh_preserve_attributes = False
me_cube_006.use_mirror_vertex_groups = False
me_cube_006.update()
me_cube_005 = bpy.data.meshes.new('Cube.005')
me_cube_005.from_pydata([(-1.363, 0.7394, 1.301), (1.363, 0.7394, 1.301), (0.0, 1.7, 1.301), (-1.363, 0.8173, 1.301), (1.363, 0.8173, 1.301), (0.0, 1.778, 1.301), (-0.2319, 1.537, 1.301), (-0.2319, 1.615, 1.301), (0.3391, 1.461, 1.301), (0.3391, 1.539, 1.301)], [(8, 1), (6, 0), (9, 4), (7, 3), (4, 1), (3, 0), (6, 2), (7, 5), (8, 2), (9, 5)], [])
_ca = me_cube_005.color_attributes.new('Col', 'BYTE_COLOR', 'CORNER')
_ca.data.foreach_set('color', [])
me_cube_005.use_remesh_preserve_volume = False
me_cube_005.use_remesh_preserve_attributes = False
me_cube_005.use_mirror_vertex_groups = False
me_cube_005.update()
me_cube_004 = bpy.data.meshes.new('Cube.004')
me_cube_004.from_pydata([(-1.068, 0.006065, 1.0), (-0.9904, 0.006065, 1.0), (-0.9904, 1.089, 1.0), (-1.068, 1.089, 1.0)], [], [(1, 2, 3, 0)])
_ca = me_cube_004.color_attributes.new('Col', 'BYTE_COLOR', 'CORNER')
_ca.data.foreach_set('color', [0.314, 0.624, 0.6724, 1.0, 0.3467, 0.6445, 0.6939, 1.0, 0.3467, 0.6445, 0.6939, 1.0, 0.314, 0.624, 0.6724, 1.0])
me_cube_004.use_remesh_preserve_volume = False
me_cube_004.use_remesh_preserve_attributes = False
me_cube_004.use_mirror_vertex_groups = False
me_cube_004.update()
me_cube_003 = bpy.data.meshes.new('Cube.003')
me_cube_003.from_pydata([(-2.629, -0.6658, 1.301), (-1.265, 0.295, 1.301), (-2.629, -0.5879, 1.301), (-1.265, 0.3729, 1.301), (-1.497, 0.1315, 1.301), (-1.497, 0.2095, 1.301), (-0.9261, 0.056, 1.301), (-0.9261, 0.1339, 1.301)], [(4, 0), (5, 2), (2, 0), (4, 1), (5, 3), (6, 1), (7, 3), (6, 7)], [])
_ca = me_cube_003.color_attributes.new('Col', 'BYTE_COLOR', 'CORNER')
_ca.data.foreach_set('color', [])
me_cube_003.use_remesh_preserve_volume = False
me_cube_003.use_remesh_preserve_attributes = False
me_cube_003.use_mirror_vertex_groups = False
me_cube_003.update()
me_cube_002 = bpy.data.meshes.new('Cube.002')
me_cube_002.from_pydata([(-2.249, -0.4328, 1.296), (-2.249, -2.308, 1.296), (-2.249, -0.7636, 1.296), (-2.249, -1.251, 1.296), (-2.361, -0.4328, 1.296), (-2.361, -2.308, 1.296), (-2.361, -0.7636, 1.296), (-2.361, -1.251, 1.296), (-2.249, -2.755, 1.296), (-2.361, -2.755, 1.296)], [(2, 3), (2, 0), (3, 1), (6, 7), (6, 4), (7, 5), (0, 4), (8, 9), (5, 9), (8, 1)], [])
_ca = me_cube_002.color_attributes.new('Col', 'BYTE_COLOR', 'CORNER')
_ca.data.foreach_set('color', [])
me_cube_002.use_remesh_preserve_volume = False
me_cube_002.use_remesh_preserve_attributes = False
me_cube_002.use_mirror_vertex_groups = False
me_cube_002.update()
me_cube_001 = bpy.data.meshes.new('Cube.001')
me_cube_001.from_pydata([(-1.366, -0.9107, 1.0), (-1.366, -1.045, 1.0), (1.011, -1.045, 1.0), (1.011, -0.9107, 1.0)], [(1, 0), (2, 1), (3, 2), (0, 3)], [])
_ca = me_cube_001.color_attributes.new('Col', 'BYTE_COLOR', 'CORNER')
_ca.data.foreach_set('color', [])
me_cube_001.use_remesh_preserve_volume = False
me_cube_001.use_remesh_preserve_attributes = False
me_cube_001.use_mirror_vertex_groups = False
me_cube_001.update()
me_cube_000 = bpy.data.meshes.new('Cube.000')
me_cube_000.from_pydata([(-0.9695, -2.212, 1.273), (-0.7542, -2.396, 1.273), (-0.7542, -2.212, 1.273)], [], [(0, 1, 2)])
_ca = me_cube_000.color_attributes.new('Col', 'BYTE_COLOR', 'CORNER')
_ca.data.foreach_set('color', [0.1779, 0.1779, 0.1812, 1.0, 0.1529, 0.15, 0.1559, 1.0, 0.02624, 0.02624, 0.02732, 1.0])
me_cube_000.use_remesh_preserve_volume = False
me_cube_000.use_remesh_preserve_attributes = False
me_cube_000.use_mirror_vertex_groups = False
me_cube_000.update()

# ---- objects
ob_circle = bpy.data.objects.new('Circle', me_circle)
ob_cube = bpy.data.objects.new('Cube', me_cube_015)
ob_cube_013 = bpy.data.objects.new('Cube.013', me_cube_012)
ob_cube_012 = bpy.data.objects.new('Cube.012', me_cube_011)
ob_cube_011 = bpy.data.objects.new('Cube.011', me_cube_010)
ob_cube_010 = bpy.data.objects.new('Cube.010', me_cube_009)
ob_cube_009 = bpy.data.objects.new('Cube.009', me_cube_008)
ob_cube_008 = bpy.data.objects.new('Cube.008', me_cube_007)
ob_cube_007 = bpy.data.objects.new('Cube.007', me_cube_006)
ob_cube_006 = bpy.data.objects.new('Cube.006', me_cube_005)
ob_cube_005 = bpy.data.objects.new('Cube.005', me_cube_004)
ob_cube_004 = bpy.data.objects.new('Cube.004', me_cube_003)
ob_cube_003 = bpy.data.objects.new('Cube.003', me_cube_002)
ob_cube_002 = bpy.data.objects.new('Cube.002', me_cube_001)
ob_cube_001 = bpy.data.objects.new('Cube.001', me_cube_000)

# ---- transforms, parenting, visibility, modifiers, constraints
ob_circle.location = (0.1652, -18.61, -12.7)
ob_circle.rotation_euler = (-1.571, -0.7709, -1.305e-07)
ob_circle.scale = (7.95, 11.78, 7.95)
ob_circle.lineart.crease_threshold = 0.0
ob_cube.location = (1.735, 1.366, -12.58)
ob_cube.scale = (19.12, 22.39, 19.12)
ob_cube.lineart.crease_threshold = 0.0
ob_cube_013.location = (1.735, 1.366, 3.378e-06)
ob_cube_013.scale = (19.12, 22.39, 19.12)
ob_cube_013.lineart.crease_threshold = 0.0
ob_cube_012.location = (1.735, 1.366, 3.378e-06)
ob_cube_012.scale = (19.12, 22.39, 19.12)
ob_cube_012.lineart.crease_threshold = 0.0
ob_cube_011.location = (1.735, 1.366, 3.378e-06)
ob_cube_011.scale = (19.12, 22.39, 19.12)
ob_cube_011.lineart.crease_threshold = 0.0
ob_cube_010.location = (1.735, 1.366, 3.378e-06)
ob_cube_010.scale = (19.12, 22.39, 19.12)
ob_cube_010.lineart.crease_threshold = 0.0
ob_cube_009.location = (1.735, 1.366, 3.378e-06)
ob_cube_009.scale = (19.12, 22.39, 19.12)
ob_cube_009.lineart.crease_threshold = 0.0
ob_cube_008.location = (1.735, 1.366, 3.378e-06)
ob_cube_008.scale = (19.12, 22.39, 19.12)
ob_cube_008.lineart.crease_threshold = 0.0
ob_cube_007.location = (1.735, 1.366, 3.378e-06)
ob_cube_007.scale = (19.12, 22.39, 19.12)
ob_cube_007.lineart.crease_threshold = 0.0
ob_cube_006.location = (1.735, 1.366, 3.378e-06)
ob_cube_006.scale = (19.12, 22.39, 19.12)
ob_cube_006.lineart.crease_threshold = 0.0
ob_cube_005.location = (1.735, 1.366, 3.378e-06)
ob_cube_005.scale = (19.12, 22.39, 19.12)
ob_cube_005.lineart.crease_threshold = 0.0
ob_cube_004.location = (1.735, 1.366, 3.378e-06)
ob_cube_004.scale = (19.12, 22.39, 19.12)
ob_cube_004.lineart.crease_threshold = 0.0
ob_cube_003.location = (1.735, 1.366, 3.378e-06)
ob_cube_003.scale = (19.12, 22.39, 19.12)
ob_cube_003.lineart.crease_threshold = 0.0
ob_cube_002.location = (1.735, 1.366, 3.378e-06)
ob_cube_002.scale = (19.12, 22.39, 19.12)
ob_cube_002.lineart.crease_threshold = 0.0
ob_cube_001.location = (1.735, 1.366, 3.378e-06)
ob_cube_001.scale = (19.12, 22.39, 19.12)
ob_cube_001.lineart.crease_threshold = 0.0

# ---- collection membership
col_collection_1.objects.link(ob_circle)
col_collection_1.objects.link(ob_cube)
col_collection_2.objects.link(ob_cube_013)
col_collection_2.objects.link(ob_cube_012)
col_collection_2.objects.link(ob_cube_011)
col_collection_2.objects.link(ob_cube_010)
col_collection_2.objects.link(ob_cube_009)
col_collection_2.objects.link(ob_cube_008)
col_collection_2.objects.link(ob_cube_007)
col_collection_2.objects.link(ob_cube_006)
col_collection_2.objects.link(ob_cube_005)
col_collection_2.objects.link(ob_cube_004)
col_collection_2.objects.link(ob_cube_003)
col_collection_2.objects.link(ob_cube_002)
col_collection_2.objects.link(ob_cube_001)

# ---- scene / render settings (as saved in the file)
scene.frame_start = 1; scene.frame_end = 250; scene.frame_set(1)
scene.render.engine = 'BLENDER_EEVEE_NEXT'
scene.render.image_settings.color_mode = 'RGB'
scene.render.image_settings.compression = 90
scene.render.resolution_percentage = 50
scene.render.dither_intensity = 0.0
scene.render.bake_margin = 2
scene.render.bake_bias = 0.0
scene.cycles.use_denoising = False
scene.cycles.samples = 10
scene.cycles.sampling_pattern = 'TABULATED_SOBOL'
scene.cycles.light_sampling_threshold = 0.0
scene.cycles.use_adaptive_sampling = False
scene.cycles.use_light_tree = False
scene.cycles.blur_glossy = 0.0
scene.cycles.volume_bounces = 1
scene.cycles.pixel_filter_type = 'GAUSSIAN'
scene.cycles.sample_clamp_indirect = 0.0
scene.view_settings.view_transform = 'Standard'
bpy.context.view_layer.update()

# ---- added for rendering (the .blend has no active camera and no usable light): camera, sun
cam_auto = bpy.data.cameras.new('AutoCamera')
cam_auto.lens = 50.0
cam_auto.sensor_width = 36.0
cam_auto.clip_end = 2374.54
ob_auto_camera = bpy.data.objects.new('AutoCamera', cam_auto)
scene.collection.objects.link(ob_auto_camera)
ob_auto_camera.location = (132.897, -171.931, 96.1516)
ob_auto_camera.rotation_euler = (1.09748, -7.21219e-08, 0.694738)
scene.camera = ob_auto_camera
light_auto_sun = bpy.data.lights.new('AutoSun', 'SUN')
light_auto_sun.energy = 3.0
light_auto_sun.angle = 0.0523599
ob_auto_sun = bpy.data.objects.new('AutoSun', light_auto_sun)
scene.collection.objects.link(ob_auto_sun)
ob_auto_sun.rotation_euler = (0.872665, 0.174533, 0.523599)
bpy.context.view_layer.update()
